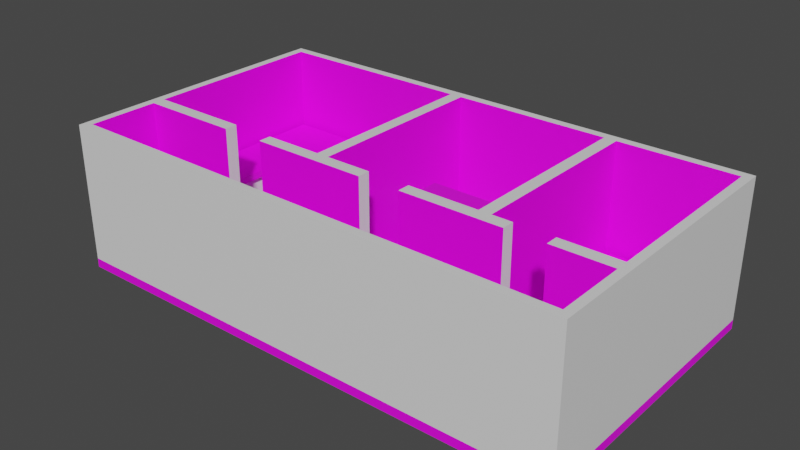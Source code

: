 # Source: apartment.blend  (saved by Blender 4.1.24; exported with 4.5.12 LTS)
import bpy
from mathutils import Matrix  # noqa: F401  (used for matrix-valued properties, if any)

bpy.ops.wm.read_factory_settings(use_empty=True)
scene = bpy.context.scene
scene.name = 'Scene'

# ---- collections
col_collection = bpy.data.collections.new('Collection'); scene.collection.children.link(col_collection)

# ---- images (referenced by path relative to the original .blend; pixels are not part of the script)
import os
ASSET_DIR = os.environ.get("B2B_ASSET_DIR", "")  # directory of the original .blend (textures are referenced by path, not embedded)
HERE = os.path.dirname(os.path.abspath(__file__))  # packed textures are extracted next to this script under _unpacked/

def load_image(name, relpath, width, height, colorspace="sRGB"):
    """Load a texture the original file referenced (path relative to the .blend, or extracted next to this script)."""
    p = next((c for c in (os.path.join(HERE, relpath), os.path.join(ASSET_DIR, relpath)) if relpath and os.path.exists(c)), "")
    if p:
        img = bpy.data.images.load(p, check_existing=True)
        img.name = name
    else:  # same state as the original file: an image datablock whose file is absent (Cycles renders it pink)
        img = bpy.data.images.new(name, width, height)
        img.source = "FILE"
        img.filepath = "//" + (relpath or name)
    img.colorspace_settings.name = colorspace
    return img
img_wallpaper_texture_png = load_image('wallpaper_texture.png', 'wallpaper_texture.png', 1024, 1024, 'sRGB')
img_carpet_texture_jpg = load_image('carpet_texture.JPG', 'carpet_texture.JPG', 1024, 1024, 'sRGB')
img_granite_texture_jpg = load_image('granite_texture.JPG', 'granite_texture.JPG', 1024, 1024, 'sRGB')
img_wood_texture_png = load_image('wood_texture.png', 'wood_texture.png', 1024, 1024, 'sRGB')
img_armoire_texture_png = load_image('armoire_texture.png', 'armoire_texture.png', 1024, 1024, 'sRGB')

# ---- materials (node trees are filled in below, after node groups)
mat_wallpaper = bpy.data.materials.new('Wallpaper')
mat_wallpaper.use_transparent_shadow = False
mat_protectors = bpy.data.materials.new('Protectors')
mat_protectors.use_transparent_shadow = False
mat_floor = bpy.data.materials.new('Floor')
mat_floor.use_transparent_shadow = False
mat_granite = bpy.data.materials.new('Granite')
mat_granite.use_transparent_shadow = False
mat_wood = bpy.data.materials.new('Wood')
mat_wood.use_transparent_shadow = False
mat_armoire = bpy.data.materials.new('Armoire')
mat_armoire.use_transparent_shadow = False

# ---- material node trees
mat_wallpaper.use_nodes = True; mat_wallpaper.node_tree.nodes.clear()
_N = mat_wallpaper.node_tree.nodes; _L = mat_wallpaper.node_tree.links
n0 = _N.new('ShaderNodeBsdfPrincipled'); n0.name = 'Principled BSDF'; n0.location = (10, 300)
n0.distribution = 'GGX'
n0.subsurface_method = 'RANDOM_WALK_SKIN'
n0.inputs[3].default_value = 1.45
n0.inputs[27].default_value = (0.0, 0.0, 0.0, 1.0)
n0.inputs[28].default_value = 1.0
n1 = _N.new('ShaderNodeOutputMaterial'); n1.name = 'Material Output'; n1.location = (300, 300)
n2 = _N.new('ShaderNodeTexImage'); n2.name = 'Image Texture'; n2.location = (-280, 280)
n2.image = img_wallpaper_texture_png
n2.interpolation = 'Closest'
_L.new(n0.outputs[0], n1.inputs[0])
_L.new(n2.outputs[0], n0.inputs[0])
n1.is_active_output = True
mat_protectors.use_nodes = True; mat_protectors.node_tree.nodes.clear()
_N = mat_protectors.node_tree.nodes; _L = mat_protectors.node_tree.links
n0 = _N.new('ShaderNodeBsdfPrincipled'); n0.name = 'Principled BSDF'; n0.location = (10, 300)
n0.distribution = 'GGX'
n0.subsurface_method = 'RANDOM_WALK_SKIN'
n0.inputs[3].default_value = 1.45
n0.inputs[27].default_value = (0.0, 0.0, 0.0, 1.0)
n0.inputs[28].default_value = 1.0
n1 = _N.new('ShaderNodeOutputMaterial'); n1.name = 'Material Output'; n1.location = (300, 300)
_L.new(n0.outputs[0], n1.inputs[0])
n1.is_active_output = True
mat_floor.use_nodes = True; mat_floor.node_tree.nodes.clear()
_N = mat_floor.node_tree.nodes; _L = mat_floor.node_tree.links
n0 = _N.new('ShaderNodeBsdfPrincipled'); n0.name = 'Principled BSDF'; n0.location = (10, 300)
n0.distribution = 'GGX'
n0.subsurface_method = 'RANDOM_WALK_SKIN'
n0.inputs[3].default_value = 1.45
n0.inputs[27].default_value = (0.0, 0.0, 0.0, 1.0)
n0.inputs[28].default_value = 1.0
n1 = _N.new('ShaderNodeOutputMaterial'); n1.name = 'Material Output'; n1.location = (300, 300)
n2 = _N.new('ShaderNodeTexImage'); n2.name = 'Image Texture'; n2.location = (-280, 280)
n2.image = img_carpet_texture_jpg
_L.new(n0.outputs[0], n1.inputs[0])
_L.new(n2.outputs[0], n0.inputs[0])
n1.is_active_output = True
mat_granite.use_nodes = True; mat_granite.node_tree.nodes.clear()
_N = mat_granite.node_tree.nodes; _L = mat_granite.node_tree.links
n0 = _N.new('ShaderNodeBsdfPrincipled'); n0.name = 'Principled BSDF'; n0.location = (10, 300)
n0.distribution = 'GGX'
n0.subsurface_method = 'RANDOM_WALK_SKIN'
n0.inputs[3].default_value = 1.45
n0.inputs[27].default_value = (0.0, 0.0, 0.0, 1.0)
n0.inputs[28].default_value = 1.0
n1 = _N.new('ShaderNodeOutputMaterial'); n1.name = 'Material Output'; n1.location = (300, 300)
n2 = _N.new('ShaderNodeTexImage'); n2.name = 'Image Texture'; n2.location = (-280, 280)
n2.image = img_granite_texture_jpg
_L.new(n0.outputs[0], n1.inputs[0])
_L.new(n2.outputs[0], n0.inputs[0])
n1.is_active_output = True
mat_wood.use_nodes = True; mat_wood.node_tree.nodes.clear()
_N = mat_wood.node_tree.nodes; _L = mat_wood.node_tree.links
n0 = _N.new('ShaderNodeBsdfPrincipled'); n0.name = 'Principled BSDF'; n0.location = (10, 300)
n0.distribution = 'GGX'
n0.subsurface_method = 'RANDOM_WALK_SKIN'
n0.inputs[3].default_value = 1.45
n0.inputs[27].default_value = (0.0, 0.0, 0.0, 1.0)
n0.inputs[28].default_value = 1.0
n1 = _N.new('ShaderNodeOutputMaterial'); n1.name = 'Material Output'; n1.location = (300, 300)
n2 = _N.new('ShaderNodeTexImage'); n2.name = 'Image Texture'; n2.location = (-280, 280)
n2.image = img_wood_texture_png
_L.new(n0.outputs[0], n1.inputs[0])
_L.new(n2.outputs[0], n0.inputs[0])
n1.is_active_output = True
mat_armoire.use_nodes = True; mat_armoire.node_tree.nodes.clear()
_N = mat_armoire.node_tree.nodes; _L = mat_armoire.node_tree.links
n0 = _N.new('ShaderNodeBsdfPrincipled'); n0.name = 'Principled BSDF'; n0.location = (10, 300)
n1 = _N.new('ShaderNodeOutputMaterial'); n1.name = 'Material Output'; n1.location = (300, 300)
n2 = _N.new('ShaderNodeTexImage'); n2.name = 'Image Texture'; n2.location = (-280, 280)
n2.image = img_armoire_texture_png
n2.interpolation = 'Closest'
_L.new(n0.outputs[0], n1.inputs[0])
_L.new(n2.outputs[0], n0.inputs[0])
n1.is_active_output = True

# ---- world
world_world = bpy.data.worlds.new('World'); scene.world = world_world
world_world.use_nodes = True; world_world.node_tree.nodes.clear()
_N = world_world.node_tree.nodes; _L = world_world.node_tree.links
n0 = _N.new('ShaderNodeOutputWorld'); n0.name = 'World Output'; n0.location = (300, 300)
n1 = _N.new('ShaderNodeBackground'); n1.name = 'Background'; n1.location = (10, 300)
n1.inputs[0].default_value = (0.05088, 0.05088, 0.05088, 1.0)
_L.new(n1.outputs[0], n0.inputs[0])
n0.is_active_output = True
world_world.color = (0.05088, 0.05088, 0.05088)
world_world.use_sun_shadow = False
world_world.sun_shadow_jitter_overblur = 0.0

# ---- meshes
me_plane = bpy.data.meshes.new('Plane')
me_plane.from_pydata([(-10.36, -6.645, 0.0), (10.94, -6.645, 0.0), (-10.36, 5.149, 0.0), (10.94, 5.149, 0.0), (-10.36, 5.149, -0.3761), (-10.36, -6.645, -0.3761), (10.94, -6.645, -0.3761), (10.94, 5.149, -0.3761), (-10.02, -6.302, 0.0), (-10.02, 4.805, 0.0), (10.59, 4.805, 0.0), (10.59, -6.302, 0.0), (-10.02, -3.412, 0.0), (10.59, -3.412, 0.0), (10.59, -2.904, 0.0), (-10.02, -2.904, 0.0), (-1.694, -2.904, 0.0), (-1.2, -2.904, 0.0), (-1.694, 4.805, 0.0), (-1.2, 4.805, 0.0), (5.305, -2.904, 0.0), (5.799, -2.904, 0.0), (5.305, 4.805, 0.0), (5.799, 4.805, 0.0), (-5.861, -3.412, 0.0), (-5.861, -2.904, 0.0), (-4.073, -3.412, 0.0), (-4.073, -2.904, 0.0), (0.7039, -3.412, 0.0), (0.7039, -2.904, 0.0), (2.445, -3.412, 0.0), (2.445, -2.904, 0.0), (6.621, -3.412, 0.0), (6.621, -2.904, 0.0), (8.197, -3.412, 0.0), (8.197, -2.904, 0.0), (-10.36, 5.149, 5.675), (-10.36, -6.645, 5.675), (10.94, -6.645, 5.675), (10.94, 5.149, 5.675), (-10.02, -3.412, 5.675), (-10.02, -6.302, 5.675), (10.59, -6.302, 5.675), (-1.694, 4.805, 5.675), (-10.02, 4.805, 5.675), (10.59, -2.904, 5.675), (10.59, 4.805, 5.675), (-10.02, -2.904, 5.675), (10.59, -3.412, 5.675), (-1.694, -2.904, 5.675), (-1.2, -2.904, 5.675), (-1.2, 4.805, 5.675), (5.305, -2.904, 5.675), (5.799, -2.904, 5.675), (5.799, 4.805, 5.675), (5.305, 4.805, 5.675), (-5.861, -2.904, 5.675), (-5.861, -3.412, 5.675), (-4.073, -2.904, 5.675), (-4.073, -3.412, 5.675), (0.7039, -2.904, 5.675), (0.7039, -3.412, 5.675), (2.445, -2.904, 5.675), (2.445, -3.412, 5.675), (6.621, -2.904, 5.675), (6.621, -3.412, 5.675), (8.197, -2.904, 5.675), (8.197, -3.412, 5.675), (-10.02, 4.805, 0.5), (-1.694, 4.805, 0.5), (-10.02, 4.705, 0.0), (-1.694, 4.705, 0.0), (-10.02, 4.705, 0.5), (-1.694, 4.705, 0.5), (-9.917, -2.904, 0.0), (-10.02, -2.904, 0.5), (-9.917, 4.705, 0.0), (-9.917, 4.705, 0.5), (-9.917, -2.904, 0.5), (-4.073, -2.904, 0.5), (-5.861, -2.904, 0.5), (-1.694, -2.904, 0.5), (-4.073, -2.804, 0.5), (-4.073, -2.804, 0.0), (-1.694, -2.804, 0.0), (-1.694, -2.804, 0.5), (-5.861, -2.804, 0.0), (-9.917, -2.804, 0.0), (-9.917, -2.804, 0.5), (-5.861, -2.804, 0.5), (-1.794, 4.705, 0.5), (-1.794, 4.705, 0.0), (-1.794, -2.804, 0.0), (-1.794, -2.804, 0.5), (0.7039, -2.804, 0.0), (-1.2, -2.804, 0.0), (0.7039, -2.904, 0.5), (-1.2, -2.904, 0.5), (0.7039, -2.804, 0.5), (-1.2, -2.804, 0.5), (-1.2, 4.805, 0.5), (-1.1, 4.805, 0.0), (-1.1, -2.804, 0.0), (-1.1, -2.804, 0.5), (-1.1, 4.805, 0.5), (5.305, 4.805, 0.5), (5.305, 4.705, 0.0), (-1.1, 4.705, 0.0), (-1.1, 4.705, 0.5), (5.305, 4.705, 0.5), (5.205, 4.705, 0.0), (5.205, -2.904, 0.0), (5.305, -2.904, 0.5), (5.205, 4.705, 0.5), (5.205, -2.904, 0.5), (5.205, -2.804, 0.0), (2.445, -2.804, 0.0), (2.445, -2.904, 0.5), (5.205, -2.804, 0.5), (2.445, -2.804, 0.5), (5.799, 4.805, 0.5), (5.799, -2.904, 0.5), (5.899, 4.805, 0.0), (5.899, -2.904, 0.0), (5.899, 4.805, 0.5), (5.899, -2.904, 0.5), (6.621, -2.904, 0.5), (6.621, -2.804, 0.0), (5.899, -2.804, 0.0), (5.899, -2.804, 0.5), (6.621, -2.804, 0.5), (8.197, -2.904, 0.5), (10.59, -2.904, 0.5), (8.197, -2.804, 0.0), (10.59, -2.804, 0.0), (8.197, -2.804, 0.5), (10.59, -2.804, 0.5), (10.59, 4.805, 0.5), (10.49, 4.805, 0.0), (10.49, -2.804, 0.0), (10.49, -2.804, 0.5), (10.49, 4.805, 0.5), (10.49, 4.705, 0.0), (5.899, 4.705, 0.5), (5.899, 4.705, 0.0), (10.49, 4.705, 0.5)], [(75, 80)], [(75, 15, 74, 78), (5, 6, 7, 4), (3, 2, 4, 7), (0, 1, 6, 5), (1, 3, 7, 6), (2, 0, 5, 4), (34, 13, 48, 67), (24, 25, 80, 56, 57), (26, 28, 61, 59), (122, 144, 128, 129, 143, 124), (116, 115, 118, 119), (22, 106, 20, 112, 52, 55, 105), (133, 139, 140, 135), (29, 28, 30, 31), (17, 95, 19, 100, 51, 50, 97), (25, 24, 26, 27), (2, 3, 39, 36), (33, 32, 34, 35), (33, 123, 21, 121, 53, 64, 126), (8, 12, 24, 26, 28, 30, 32, 34, 13, 11), (29, 31, 111, 20, 106, 22, 101, 19, 95, 17), (14, 35, 33, 123, 128, 144, 122, 138, 10, 134), (37, 36, 44, 47, 40, 41), (36, 39, 46, 54, 55, 51, 43, 44), (39, 38, 42, 48, 45, 46), (38, 37, 41, 42), (40, 57, 56, 47), (43, 49, 50, 51), (53, 54, 55, 52), (62, 63, 65, 64, 53, 52), (58, 59, 61, 60, 50, 49), (66, 67, 48, 45), (27, 26, 59, 58, 79), (11, 13, 48, 42), (28, 29, 96, 60, 61), (25, 74, 78, 75, 47, 56, 80), (31, 30, 63, 62, 117), (70, 72, 77, 76), (32, 33, 126, 64, 65), (12, 24, 57, 40), (35, 34, 67, 66, 131), (12, 8, 41, 40), (104, 101, 107, 108), (10, 138, 122, 23, 120, 54, 46, 137), (8, 11, 42, 41), (0, 2, 36, 37), (30, 32, 65, 63), (16, 27, 79, 58, 49, 81), (1, 0, 37, 38), (14, 134, 10, 137, 46, 45, 132), (22, 101, 19, 100, 51, 55, 105), (3, 1, 38, 39), (72, 75, 78, 88, 77), (18, 69, 73, 71), (69, 68, 44, 43), (81, 79, 82, 93, 85), (9, 18, 71, 91, 76, 70), (68, 9, 70, 72), (69, 68, 72, 77, 90, 73), (15, 70, 76, 87, 74), (83, 92, 93, 82), (69, 73, 71, 84, 16, 81, 49, 43), (68, 72, 70, 15, 75, 47, 44), (79, 27, 83, 82), (80, 78, 88, 89), (77, 76, 91, 90), (87, 86, 89, 88), (16, 81, 85, 84), (27, 16, 84, 92, 83), (74, 25, 86, 87), (25, 80, 89, 86), (78, 74, 87, 88), (84, 71, 91, 92), (88, 87, 76, 77), (25, 86, 87, 76, 91, 71, 84, 16, 27), (91, 90, 93, 92), (85, 84, 92, 93), (73, 85, 93, 90), (71, 73, 90, 91), (96, 97, 50, 60), (96, 97, 99, 103, 98), (29, 96, 98, 94), (97, 17, 95, 99), (17, 29, 94, 102, 95), (100, 19, 101, 104), (103, 108, 107, 102), (99, 100, 104, 108, 103), (95, 99, 103, 102), (19, 95, 102, 107, 101), (103, 102, 94, 98), (107, 110, 113, 108), (101, 22, 106, 110, 107), (105, 104, 108, 113, 109), (22, 105, 109, 106), (23, 21, 123, 128, 144, 122), (20, 106, 110, 115, 111), (109, 112, 114, 118, 113), (106, 109, 113, 110), (112, 20, 111, 114), (31, 111, 115, 116), (114, 117, 119, 118), (112, 114, 111, 31, 117, 62, 52), (111, 114, 118, 115), (117, 31, 116, 119), (121, 120, 124, 143, 129, 125), (118, 115, 110, 113), (121, 120, 54, 53), (120, 23, 122, 124), (21, 121, 125, 123), (123, 125, 129, 128), (127, 128, 129, 130), (126, 33, 127, 130), (33, 123, 128, 127), (125, 126, 130, 129), (14, 132, 136, 134), (131, 35, 133, 135), (132, 131, 66, 45), (35, 14, 134, 139, 133), (132, 131, 135, 140, 136), (137, 10, 138, 141), (10, 134, 139, 142, 138), (136, 137, 141, 145, 140), (134, 136, 140, 139), (143, 145, 142, 144), (138, 122, 144, 142), (122, 124, 143, 144), (141, 138, 142, 145), (124, 141, 145, 143), (145, 142, 139, 140)])
me_plane.polygons.foreach_set('material_index', [0, 1, 0, 0, 0, 0, 0, 1, 0, 1, 1, 0, 1, 1, 0, 1, 1, 1, 0, 2, 2, 2, 1, 1, 1, 1, 1, 1, 1, 1, 1, 1, 1, 0, 1, 0, 1, 0, 1, 0, 1, 0, 0, 0, 0, 1, 0, 0, 1, 0, 0, 1, 1, 0, 0, 1, 0, 0, 1, 0, 1, 0, 0, 0, 1, 1, 1, 0, 0, 0, 0, 0, 0, 1, 2, 1, 0, 1, 0, 0, 1, 0, 0, 0, 0, 1, 1, 0, 0, 1, 1, 0, 1, 0, 0, 0, 1, 0, 0, 0, 1, 0, 0, 0, 1, 1, 0, 0, 0, 0, 1, 1, 0, 1, 0, 1, 0, 0, 1, 0, 0, 1, 0, 1, 0, 0, 0, 1, 1])
_uv = me_plane.uv_layers.new(name='UVMap')
_uv.uv.foreach_set('vector', [0.01907, 0.7333, 0.01907, 0.7333, 0.01907, 0.7333, 0.01907, 0.7333, 0.0, 0.0, 1.0, 0.0, 1.0, 1.0, 0.0, 1.0, 1.0, 1.0, 0.0, 1.0, 0.0, 1.0, 1.0, 1.0, 0.0, 0.0, 1.0, 0.0, 1.0, 0.0, 0.0, 0.0, 1.0, 0.0, 1.0, 1.0, 1.0, 1.0, 1.0, 0.0, 0.0, 1.0, 0.0, 0.0, 0.0, 0.0, 0.0, 1.0, 6.077, -1.395, 7.748, -1.395, 7.748, 2.563, 6.077, 2.563, 0.1745, 0.5, 0.2124, 0.7333, 0.2124, 0.7333, 0.2124, 0.7333, 0.1745, 0.5, -2.482, -1.395, 0.8502, -1.395, 0.8502, 2.563, -2.482, 2.563, 0.0, 0.0, 0.01049, 0.009513, 0.7983, 0.7238, 0.7983, 0.7238, 0.01049, 0.009513, 0.0, 0.0, 0.0, 0.0, 0.0, 0.0, 0.0, 0.0, 0.0, 0.0, -2.957, -1.218, -2.894, -1.218, 1.919, -1.218, 1.919, -0.902, 1.919, 2.371, -2.957, 2.371, -2.957, -0.902, 0.9191, 0.7333, 0.9784, 0.7333, 0.9784, 0.7333, 0.9191, 0.7333, 0.615, 0.7333, 0.5391, 0.5, 0.6358, 0.5, 0.6951, 0.7333, -0.7052, -0.9369, -0.6518, -0.9369, 3.406, -0.9369, 3.406, -0.6703, 3.406, 2.09, -0.7052, 2.09, -0.7052, -0.6703, 0.2124, 0.7333, 0.1745, 0.5, 0.2738, 0.5, 0.3358, 0.7333, 0.0, 1.0, 1.0, 1.0, 1.0, 1.0, 0.0, 1.0, 0.8466, 0.7333, 0.8187, 0.5, 0.9062, 0.5, 0.9191, 0.7333, 1.361, -1.228, 1.821, -1.228, 1.885, -1.228, 1.885, -0.909, 1.885, 2.392, 1.361, 2.392, 1.361, -0.909, -4.529, -2.43, -4.529, -0.9187, -2.478, -0.9187, -1.596, -0.9187, 0.762, -0.9187, 1.621, -0.9187, 3.682, -0.9187, 4.46, -0.9187, 5.643, -0.9187, 5.643, -2.43, 0.762, -0.6528, 1.621, -0.6528, 2.983, -0.6528, 3.033, -0.6528, 3.033, 3.327, 3.033, 3.379, -0.1284, 3.379, -0.1777, 3.379, -0.1777, -0.6005, -0.1777, -0.6528, 1.852, -1.772, 0.5372, -1.772, -0.3283, -1.772, -0.7244, -1.772, -0.7244, -1.714, -0.7244, 2.655, -0.7244, 2.713, 1.798, 2.713, 1.852, 2.713, 1.852, -1.714, 0.0, 0.0, 0.0, 1.0, 0.01907, 0.9667, 0.01907, 0.7333, 0.01907, 0.5, 0.01907, 0.03335, 0.0, 1.0, 1.0, 1.0, 0.9809, 0.9667, 0.8897, 0.9667, 0.8776, 0.9667, 0.7405, 0.9667, 0.5, 0.9667, 0.01907, 0.9667, 1.0, 1.0, 1.0, 0.0, 0.9809, 0.03335, 0.9809, 0.5, 0.9809, 0.7333, 0.9809, 0.9667, 1.0, 0.0, 0.0, 0.0, 0.01907, 0.03335, 0.9809, 0.03335, 0.01907, 0.5, 0.1745, 0.5, 0.2124, 0.7333, 0.01907, 0.7333, 0.5, 0.9667, 0.5, 0.7333, 0.5274, 0.7333, 0.7405, 0.9667, 0.0, 0.0, 0.0, 0.0, 0.0, 0.0, 0.0, 0.0, 0.6951, 0.7333, 0.6358, 0.5, 0.8187, 0.5, 0.8466, 0.7333, 0.8088, 0.7333, 0.7861, 0.7333, 0.3358, 0.7333, 0.2738, 0.5, 0.5391, 0.5, 0.615, 0.7333, 0.5274, 0.7333, 0.5, 0.7333, 0.9191, 0.7333, 0.9062, 0.5, 0.9809, 0.5, 0.9809, 0.7333, 0.3358, 0.7333, 0.2738, 0.5, 0.2738, 0.5, 0.3358, 0.7333, 0.3358, 0.7333, 4.068, -1.218, 2.24, -1.218, 2.24, 2.371, 4.068, 2.371, 0.5391, 0.5, 0.615, 0.7333, 0.615, 0.7333, 0.615, 0.7333, 0.5391, 0.5, 4.14, -1.123, 6.581, -1.123, 6.581, -0.8225, 6.641, -0.8225, 6.641, 2.292, 4.14, 2.292, 4.14, -0.8225, 0.6951, 0.7333, 0.6358, 0.5, 0.6358, 0.5, 0.6951, 0.7333, 0.6951, 0.7333, 0.01907, 0.9667, 0.01907, 0.9667, 0.01907, 0.9667, 0.01907, 0.9667, 0.8187, 0.5, 0.8466, 0.7333, 0.8466, 0.7333, 0.8466, 0.7333, 0.8187, 0.5, -6.628, -1.395, -3.729, -1.395, -3.729, 2.563, -6.628, 2.563, 0.9191, 0.7333, 0.9062, 0.5, 0.9062, 0.5, 0.9191, 0.7333, 0.9191, 0.7333, -0.9763, -0.9369, -2.518, -0.9369, -2.518, 2.09, -0.9763, 2.09, 0.7405, 0.9667, 0.7405, 0.9667, 0.7405, 0.9667, 0.7405, 0.9667, 6.93, -1.235, 6.867, -1.235, 3.966, -1.235, 3.903, -1.235, 3.903, -0.9189, 3.903, 2.349, 6.93, 2.349, 6.93, -0.9189, 6.641, -1.123, -5.761, -1.123, -5.761, 2.292, 6.641, 2.292, 0.0, 0.0, 0.0, 1.0, 0.0, 1.0, 0.0, 0.0, 2.065, -1.395, 4.977, -1.395, 4.977, 2.563, 2.065, 2.563, 1.633, -1.123, 3.064, -1.123, 3.064, -0.8225, 3.064, 2.292, 1.633, 2.292, 1.633, -0.8225, 1.0, 0.0, 0.0, 0.0, 0.0, 0.0, 1.0, 0.0, 3.016, -1.243, 2.952, -1.243, -1.943, -1.243, -1.943, -0.9217, -1.943, 2.407, 3.016, 2.407, 3.016, -0.9217, 3.591, -1.235, -0.4528, -1.235, -0.516, -1.235, -0.516, -0.9189, -0.516, 2.349, 3.591, 2.349, 3.591, -0.9189, 1.0, 1.0, 1.0, 0.0, 1.0, 0.0, 1.0, 1.0, 0.01907, 0.9667, 0.01907, 0.7333, 0.01907, 0.7333, 0.01881, 0.7237, 0.0, 0.0, 0.5, 0.9667, 0.5, 0.9667, 0.5, 0.9667, 0.5, 0.9667, -0.8281, -0.9189, -6.083, -0.9189, -6.083, 2.349, -0.8281, 2.349, 0.0, 0.0, 0.0, 0.0, 0.0, 0.0, 0.0, 0.0, 0.0, 0.0, 0.01907, 0.9667, 0.5, 0.9667, 0.5, 0.9667, 0.4942, 0.9667, 0.02484, 0.9667, 0.01907, 0.9667, 0.01907, 0.9667, 0.01907, 0.9667, 0.01907, 0.9667, 0.01907, 0.9667, 0.5, 0.9667, 0.01907, 0.9667, 0.01907, 0.9667, 0.02484, 0.9667, 0.4942, 0.9667, 0.5, 0.9667, 0.01907, 0.7333, 0.01907, 0.9636, 0.01907, 0.9636, 0.01907, 0.7364, 0.01907, 0.7333, 0.3358, 0.7333, 0.4931, 0.7333, 0.4931, 0.7333, 0.3358, 0.7333, -2.957, -0.902, -2.894, -0.902, -2.894, -1.218, 1.856, -1.218, 1.919, -1.218, 1.919, -0.902, 1.919, 2.371, -2.957, 2.371, 3.406, -0.6703, 3.353, -0.6703, 3.353, -0.9369, -0.7052, -0.9369, -0.7052, -0.6703, -0.7052, 2.09, 3.406, 2.09, 0.3358, 0.7333, 0.3358, 0.7333, 0.3358, 0.7333, 0.3358, 0.7333, 0.0, 0.0, 0.0, 0.0, 0.0, 0.0, 0.0, 0.0, 0.02484, 0.9667, 0.02484, 0.9667, 0.4942, 0.9667, 0.4942, 0.9667, 0.0, 0.0, 0.0, 0.0, 0.0, 0.0, 0.0, 0.0, 0.5, 0.7333, 0.5, 0.7333, 0.5, 0.7333, 0.5, 0.7333, 0.3358, 0.7333, 0.5, 0.7333, 0.5, 0.7333, 0.4931, 0.7333, 0.3358, 0.7333, 0.02372, 0.7333, 0.2124, 0.7333, 0.2124, 0.7333, 0.02372, 0.7333, 0.2124, 0.7333, 0.2124, 0.7333, 0.0, 0.0, 0.0, 0.0, 0.01907, 0.7333, 0.01907, 0.7333, 0.01907, 0.7333, 0.01907, 0.7333, 0.5, 0.7364, 0.5, 0.9636, 0.5, 0.9636, 0.5, 0.7364, 0.0, 0.0, 0.0, 0.0, 0.0, 0.0, 0.0, 0.0, -2.478, -0.6528, -2.478, -0.6005, -4.48, -0.6005, -4.48, 3.327, -0.471, 3.327, -0.4217, 3.327, -0.4217, -0.6005, -0.4217, -0.6528, -1.596, -0.6528, 0.0, 0.0, 0.0, 0.0, 0.0, 0.0, 0.0, 0.0, 0.5, 0.7333, 0.5, 0.7333, 0.5, 0.7333, 0.5, 0.7333, 0.0, 0.0, 0.0, 0.0, 0.0, 0.0, 0.0, 0.0, 0.5, 0.9667, 0.5, 0.9667, 0.5, 0.9667, 0.5, 0.9667, 0.1897, -0.8225, 1.335, -0.8225, 1.335, 2.292, 0.1897, 2.292, 0.615, 0.7333, 0.5274, 0.7333, 0.5274, 0.7333, 0.532, 0.7333, 0.615, 0.7333, 0.615, 0.7333, 0.615, 0.7333, 0.615, 0.7333, 0.615, 0.7333, 0.5274, 0.7333, 0.5274, 0.7333, 0.5274, 0.7333, 0.5274, 0.7333, 0.5274, 0.7333, 0.615, 0.7333, 0.615, 0.7333, 0.532, 0.7333, 0.5274, 0.7333, 0.7405, 0.9667, 0.7405, 0.9667, 0.7405, 0.9667, 0.7405, 0.9667, 0.0, 0.0, 0.0, 0.0, 0.0, 0.0, 0.0, 0.0, 0.0, 0.0, 0.0, 0.0, 0.0, 0.0, 0.0, 0.0, 0.0, 0.0, 0.5274, 0.7333, 0.5274, 0.7333, 0.5274, 0.7333, 0.5274, 0.7333, 0.7405, 0.9667, 0.5302, 0.7364, 0.5302, 0.7364, 0.7377, 0.9636, 0.7405, 0.9667, 0.0, 0.0, 0.0, 0.0, 0.615, 0.7333, 0.615, 0.7333, 0.0, 0.0, 0.0, 0.0, 0.0, 0.0, 0.0, 0.0, 0.7426, 0.9667, 0.8776, 0.9667, 0.8776, 0.9667, 0.8755, 0.9667, 0.7426, 0.9667, 0.0, 0.0, 0.0, 0.0, 0.0, 0.0, 0.0, 0.0, 0.0, 0.0, 0.8776, 0.9667, 0.8776, 0.9667, 0.8776, 0.9667, 0.8776, 0.9667, 0.0, 0.0, 0.8088, 0.7333, 0.8088, 0.7333, 0.7983, 0.7238, 0.01049, 0.009513, 0.0, 0.0, 0.0, 0.0, 0.8662, 0.9541, 0.8662, 0.9541, 0.01138, 0.01254, 0.0, 0.0, 0.0, 0.0, 0.0, 0.0, 0.0, 0.0, 0.0, 0.0, 0.0, 0.0, 0.8776, 0.9667, 0.8776, 0.9667, 0.8776, 0.9667, 0.8776, 0.9667, 0.0, 0.0, 0.0, 0.0, 0.0, 0.0, 0.0, 0.0, 0.6951, 0.7333, 0.02431, 0.02564, 0.02431, 0.02564, 0.6951, 0.7333, 0.0, 0.0, 0.0, 0.0, 0.0, 0.0, 0.0, 0.0, -2.579, -0.8225, -2.519, -0.8225, -2.519, -1.123, -0.8582, -1.123, -0.8582, -0.8225, -0.8582, 2.292, -2.579, 2.292, 0.0, 0.0, 0.0, 0.0, 0.0, 0.0, 0.0, 0.0, 0.6951, 0.7333, 0.6951, 0.7333, 0.6951, 0.7333, 0.6951, 0.7333, 0.8088, 0.7333, 0.0, 0.0, 0.0, 0.0, 0.01049, 0.009513, 0.7983, 0.7238, 0.8088, 0.7333, 0.0, 0.0, 0.0, 0.0, 0.0, 0.0, 0.0, 0.0, -1.822, -0.9444, 2.749, -0.9444, 2.749, 2.125, -1.822, 2.125, 0.0, 0.0, 0.0, 0.0, 0.0, 0.0, 0.0, 0.0, 0.8088, 0.7333, 0.8088, 0.7333, 0.8088, 0.7333, 0.8088, 0.7333, 0.8088, 0.7333, 0.8088, 0.7333, 0.8088, 0.7333, 0.8088, 0.7333, 0.0, 0.0, 0.0, 0.0, 0.0, 0.0, 0.0, 0.0, 0.8466, 0.7333, 0.8466, 0.7333, 0.8466, 0.7333, 0.8466, 0.7333, 0.8466, 0.7333, 0.8134, 0.7333, 0.8134, 0.7333, 0.8466, 0.7333, 0.0, 0.0, 0.0, 0.0, 0.0, 0.0, 0.0, 0.0, 0.9809, 0.7333, 0.9809, 0.7333, 0.9809, 0.7333, 0.9809, 0.7333, 0.9191, 0.7333, 0.9191, 0.7333, 0.9191, 0.7333, 0.9191, 0.7333, -1.173, -0.909, 0.355, -0.909, 0.355, 2.392, -1.173, 2.392, 0.9191, 0.7333, 0.9809, 0.7333, 0.9809, 0.7333, 0.9784, 0.7333, 0.9191, 0.7333, 0.9809, 0.7333, 0.9191, 0.7333, 0.9191, 0.7333, 0.9784, 0.7333, 0.9809, 0.7333, 0.9809, 0.9667, 0.9809, 0.9667, 0.9809, 0.9667, 0.9809, 0.9667, 0.9809, 0.9667, 0.9809, 0.7364, 0.9809, 0.7364, 0.9809, 0.9636, 0.9809, 0.9667, 0.0, 0.0, 0.0, 0.0, 0.0, 0.0, 0.0, 0.0, 0.0, 0.0, 0.9809, 0.7333, 0.9809, 0.7333, 0.9809, 0.7333, 0.9809, 0.7333, 0.0, 0.0, 0.0, 0.0, 0.0, 0.0, 0.0, 0.0, 0.9605, 0.9465, 0.02046, 0.02016, 0.02046, 0.02016, 0.9605, 0.9465, 0.0, 0.0, 0.0, 0.0, 0.0, 0.0, 0.0, 0.0, 0.9809, 0.9667, 0.9809, 0.9667, 0.9809, 0.9667, 0.9809, 0.9667, 0.0, 0.0, 0.0, 0.0, 0.0, 0.0, 0.0, 0.0, 0.0, 0.0, 0.0, 0.0, 0.0, 0.0, 0.0, 0.0])
me_plane.materials.append(mat_wallpaper)
me_plane.materials.append(mat_protectors)
me_plane.materials.append(mat_floor)
me_plane.update()
me_cube_001 = bpy.data.meshes.new('Cube.001')
me_cube_001.from_pydata([(-1.0, -1.0, -1.0), (-1.0, -1.0, 1.0), (-1.0, 1.0, -1.0), (-1.0, 1.0, 1.0), (1.0, -1.0, -1.0), (1.0, -1.0, 1.0), (1.0, 1.0, -1.0), (1.0, 1.0, 1.0), (-1.0, -3.0, -1.0), (-1.0, -3.0, 1.0), (1.0, -3.0, 1.0), (1.0, -3.0, -1.0), (3.0, 1.0, 1.0), (3.0, 1.0, -1.0), (3.0, -1.0, -1.0), (3.0, -1.0, 1.0), (-1.0, -5.0, -1.0), (-1.0, -5.0, 1.0), (1.0, -5.0, 1.0), (1.0, -5.0, -1.0), (-1.0, -1.0, 1.294), (-1.0, 1.0, 1.294), (1.0, 1.0, 1.294), (1.0, -1.0, 1.294), (1.0, -3.0, 1.294), (-1.0, -3.0, 1.294), (3.0, 1.0, 1.294), (3.0, -1.0, 1.294), (1.0, -5.0, 1.294), (-1.0, -5.0, 1.294), (3.0, -1.2, 1.294), (1.2, -1.0, 1.0), (3.0, -1.2, 1.0), (1.2, -1.0, 1.294), (1.2, -5.0, 1.0), (1.2, -3.0, 1.0), (1.2, -3.0, 1.294), (1.2, -5.0, 1.294), (1.2, -1.2, 1.0), (1.2, -1.2, 1.294)], [], [(0, 1, 3, 2), (2, 3, 7, 6), (5, 4, 14, 15, 31), (23, 24, 36, 39, 33), (2, 6, 4, 0), (12, 7, 22, 26), (11, 10, 18, 19), (4, 5, 10, 11), (1, 0, 8, 9), (0, 4, 11, 8), (13, 12, 15, 14), (4, 6, 13, 14), (1, 9, 25, 20), (6, 7, 12, 13), (19, 18, 17, 16), (8, 11, 19, 16), (9, 8, 16, 17), (3, 1, 20, 21), (23, 20, 25, 24), (22, 21, 20, 23), (22, 23, 33, 27, 26), (24, 25, 29, 28), (17, 18, 28, 29), (9, 17, 29, 25), (34, 35, 36, 37), (28, 18, 34, 37), (7, 3, 21, 22), (15, 12, 26, 27), (35, 38, 39, 36), (5, 23, 33, 31), (39, 38, 32, 30), (10, 5, 31, 38, 35), (24, 28, 37, 36), (31, 15, 32, 38), (18, 10, 35, 34), (10, 24, 36, 35), (15, 27, 30, 32), (33, 31, 38, 39), (27, 33, 39, 30)])
me_cube_001.polygons.foreach_set('material_index', [0, 0, 1, 0, 0, 0, 1, 1, 0, 0, 1, 0, 0, 0, 1, 0, 0, 0, 0, 0, 0, 0, 0, 0, 0, 0, 0, 0, 0, 0, 0, 0, 0, 0, 0, 0, 0, 0, 0])
_uv = me_cube_001.uv_layers.new(name='UVMap')
_uv.uv.foreach_set('vector', [0.375, 0.0, 0.625, 0.0, 0.625, 0.25, 0.375, 0.25, 0.375, 0.25, 0.625, 0.25, 0.625, 0.5, 0.375, 0.5, 0.625, 0.75, 0.375, 0.75, 0.375, 0.75, 0.625, 0.75, 0.625, 0.75, 0.2912, 0.8098, 0.2912, 0.1902, 0.3532, 0.1902, 0.3532, 0.7478, 0.3532, 0.8098, 0.125, 0.5, 0.375, 0.5, 0.375, 0.75, 0.125, 0.75, 0.625, 0.5, 0.625, 0.5, 0.625, 0.5, 0.625, 0.5, 0.375, 0.75, 0.625, 0.75, 0.625, 0.75, 0.375, 0.75, 0.375, 0.75, 0.625, 0.75, 0.625, 0.75, 0.375, 0.75, 0.625, 0.0, 0.375, 0.0, 0.375, 0.0, 0.625, 0.0, 0.125, 0.75, 0.375, 0.75, 0.375, 0.75, 0.125, 0.75, 0.375, 0.5, 0.625, 0.5, 0.625, 0.75, 0.375, 0.75, 0.375, 0.75, 0.375, 0.5, 0.375, 0.5, 0.375, 0.75, 0.625, 0.0, 0.625, 0.0, 0.625, 0.0, 0.625, 0.0, 0.375, 0.5, 0.625, 0.5, 0.625, 0.5, 0.375, 0.5, 0.375, 0.75, 0.625, 0.75, 0.625, 1.0, 0.375, 1.0, 0.125, 0.75, 0.375, 0.75, 0.375, 0.75, 0.125, 0.75, 0.625, 0.0, 0.375, 0.0, 0.375, 0.0, 0.625, 0.0, 0.625, 0.25, 0.625, 0.0, 0.625, 0.0, 0.625, 0.25, 0.2912, 0.8098, -0.3284, 0.8098, -0.3284, 0.1902, 0.2912, 0.1902, 0.2912, 1.429, -0.3284, 1.429, -0.3284, 0.8098, 0.2912, 0.8098, 0.2912, 1.429, 0.2912, 0.8098, 0.3532, 0.8098, 0.9108, 0.8098, 0.9108, 1.429, 0.2912, 0.1902, -0.3284, 0.1902, -0.3284, -0.4294, 0.2912, -0.4294, 0.625, 1.0, 0.625, 0.75, 0.625, 0.75, 0.625, 1.0, 0.625, 0.0, 0.625, 0.0, 0.625, 0.0, 0.625, 0.0, 1.002, -0.4294, 1.002, 0.1902, 0.9108, 0.1902, 0.9108, -0.4294, 0.625, 0.75, 0.625, 0.75, 0.625, 0.75, 0.625, 0.75, 0.625, 0.5, 0.625, 0.25, 0.625, 0.25, 0.625, 0.5, 1.093, -0.3674, 1.093, 0.2522, 1.002, 0.2522, 1.002, -0.3674, 1.002, 0.1902, 1.002, 0.7478, 0.9108, 0.7478, 0.9108, 0.1902, 0.625, 0.75, 0.625, 0.75, 0.625, 0.75, 0.625, 0.75, 1.002, 0.2522, 1.093, 0.2522, 1.093, 0.8098, 1.002, 0.8098, 0.625, 0.75, 0.625, 0.75, 0.625, 0.75, 0.625, 0.75, 0.625, 0.75, 0.2912, 0.1902, 0.2912, -0.4294, 0.3532, -0.4294, 0.3532, 0.1902, 0.625, 0.75, 0.625, 0.75, 0.625, 0.75, 0.625, 0.75, 0.625, 0.75, 0.625, 0.75, 0.625, 0.75, 0.625, 0.75, 0.625, 0.75, 0.625, 0.75, 0.625, 0.75, 0.625, 0.75, 1.093, -0.3674, 1.002, -0.3674, 1.002, -0.4294, 1.093, -0.4294, 0.625, 0.75, 0.625, 0.75, 0.625, 0.75, 0.625, 0.75, 0.9108, 0.8098, 0.3532, 0.8098, 0.3532, 0.7478, 0.9108, 0.7478])
me_cube_001.materials.append(mat_granite)
me_cube_001.materials.append(mat_protectors)
me_cube_001.update()
me_cube_002 = bpy.data.meshes.new('Cube.002')
me_cube_002.from_pydata([(-4.747, -1.973, 1.895), (-4.747, -1.973, 1.734), (-4.747, 1.0, 1.734), (-4.747, 1.0, 1.895), (-2.747, -1.973, 1.734), (-2.747, -1.973, 1.895), (-2.747, 1.0, 1.734), (-2.747, 1.0, 1.895), (-4.637, 0.8898, 1.734), (-2.857, 0.8898, 1.734), (-2.857, -1.863, 1.734), (-4.637, -1.863, 1.734), (-4.637, -1.973, 1.734), (-2.857, -1.973, 1.734), (-2.857, 1.0, 1.734), (-4.637, 1.0, 1.734), (-4.747, 0.8899, 1.734), (-2.747, 0.8899, 1.734), (-4.747, -1.863, 1.734), (-2.747, -1.863, 1.734), (-4.637, 1.0, 0.531), (-4.747, 1.0, 0.531), (-4.747, -1.863, 0.531), (-4.747, -1.973, 0.531), (-2.747, 0.8899, 0.531), (-2.747, 1.0, 0.531), (-2.857, -1.973, 0.531), (-2.747, -1.973, 0.531), (-4.637, -1.973, 0.531), (-4.637, -1.863, 0.531), (-2.857, -1.863, 0.531), (-2.857, 1.0, 0.531), (-2.857, 0.8898, 0.531), (-4.637, 0.8898, 0.531), (-4.747, 0.8899, 0.531), (-2.747, -1.863, 0.531)], [], [(2, 3, 7, 6, 14, 15), (1, 0, 3, 2, 16, 18), (6, 7, 5, 4, 19, 17), (4, 5, 0, 1, 12, 13), (8, 9, 10, 11), (7, 3, 0, 5), (14, 6, 25, 31), (17, 9, 32, 24), (13, 10, 30, 26), (32, 31, 25, 24), (30, 35, 27, 26), (10, 13, 12, 11), (33, 34, 21, 20), (8, 15, 14, 9), (4, 13, 26, 27), (9, 17, 19, 10), (11, 18, 16, 8), (29, 28, 23, 22), (2, 15, 20, 21), (9, 14, 31, 32), (18, 11, 29, 22), (1, 18, 22, 23), (19, 4, 27, 35), (15, 8, 33, 20), (12, 1, 23, 28), (10, 19, 35, 30), (16, 2, 21, 34), (11, 12, 28, 29), (8, 16, 34, 33), (6, 17, 24, 25)])
_uv = me_cube_002.uv_layers.new(name='UVMap')
_uv.uv.foreach_set('vector', [-0.0639, 1.055, -0.1133, 1.055, -0.1133, 0.4419, -0.0639, 0.4419, -0.0639, 0.4757, -0.0639, 1.021, 0.7445, 0.4419, 0.6952, 0.4419, 0.6952, -0.4697, 0.7445, -0.4697, 0.7445, -0.4359, 0.7445, 0.4082, -0.482, 1.354, -0.5314, 1.354, -0.5314, 0.4419, -0.482, 0.4419, -0.482, 0.4757, -0.482, 1.32, 1.163, 0.1436, 1.113, 0.1436, 1.113, -0.4697, 1.163, -0.4697, 1.163, -0.4359, 1.163, 0.1098, 0.04811, 0.4082, -0.4976, 0.4082, -0.4976, -0.4359, 0.04811, -0.4359, 0.6952, 0.4419, 0.08189, 0.4419, 0.08189, -0.4697, 0.6952, -0.4697, -0.0639, 0.4757, -0.0639, 0.4419, 0.3048, 0.4419, 0.3048, 0.4757, 0.3048, 0.4419, 0.3386, 0.4419, 0.3386, 0.8107, 0.3048, 0.8107, 0.3386, 0.4419, 0.3724, 0.4419, 0.3724, 0.8107, 0.3386, 0.8107, 0.6089, 0.5433, 0.5751, 0.5433, 0.5751, 0.5095, 0.6089, 0.5095, 0.6089, 0.5771, 0.5751, 0.5771, 0.5751, 0.5433, 0.6089, 0.5433, -0.4976, -0.4359, -0.4976, -0.4697, 0.04809, -0.4697, 0.04811, -0.4359, 0.6089, 0.4757, 0.6089, 0.5095, 0.5751, 0.5095, 0.5751, 0.4757, 0.04811, 0.4082, 0.04811, 0.4419, -0.4976, 0.4419, -0.4976, 0.4082, 1.163, 0.1436, 1.163, 0.1098, 1.531, 0.1098, 1.531, 0.1436, -0.4976, 0.4082, -0.5314, 0.4082, -0.5314, -0.4359, -0.4976, -0.4359, 0.04811, -0.4359, 0.08189, -0.4359, 0.08189, 0.4082, 0.04811, 0.4082, 0.6089, 0.4757, 0.5751, 0.4757, 0.5751, 0.4419, 0.6089, 0.4419, -0.0639, 1.055, -0.0639, 1.021, 0.3048, 1.021, 0.3048, 1.055, 0.3724, 0.4419, 0.4062, 0.4419, 0.4062, 0.8107, 0.3724, 0.8107, 0.4062, 0.4419, 0.44, 0.4419, 0.44, 0.8107, 0.4062, 0.8107, 0.7445, 0.4419, 0.7445, 0.4082, 1.113, 0.4082, 1.113, 0.4419, -0.482, 0.4757, -0.482, 0.4419, -0.1133, 0.4419, -0.1133, 0.4757, 0.44, 0.4419, 0.4738, 0.4419, 0.4738, 0.8107, 0.44, 0.8107, 1.163, -0.4359, 1.163, -0.4697, 1.531, -0.4697, 1.531, -0.4359, 0.4738, 0.4419, 0.5075, 0.4419, 0.5075, 0.8107, 0.4738, 0.8107, 0.7445, -0.4359, 0.7445, -0.4697, 1.113, -0.4697, 1.113, -0.4359, 0.5075, 0.4419, 0.5413, 0.4419, 0.5413, 0.8107, 0.5075, 0.8107, 0.5413, 0.4419, 0.5751, 0.4419, 0.5751, 0.8107, 0.5413, 0.8107, -0.482, 1.354, -0.482, 1.32, -0.1133, 1.32, -0.1133, 1.354])
me_cube_002.materials.append(mat_wood)
me_cube_002.update()
me_cube_003 = bpy.data.meshes.new('Cube.003')
me_cube_003.from_pydata([(-3.456, 2.433, 0.6558), (-3.25, 3.315, 0.6558), (-3.456, 3.255, 0.6558), (-3.044, 3.343, 0.6558), (-3.456, 2.433, 0.7214), (-3.456, 3.255, 0.7214), (-3.25, 3.315, 0.7214), (-3.044, 3.343, 0.7214), (-3.044, 2.433, 0.7214), (-3.044, 2.433, 0.6558), (-3.457, 3.273, 0.9819), (-3.457, 3.377, 1.798), (-3.457, 3.354, 0.9717), (-3.457, 3.457, 1.788), (-3.376, 3.273, 0.9819), (-3.376, 3.377, 1.798), (-3.376, 3.354, 0.9717), (-3.376, 3.457, 1.788), (-3.376, 3.416, 1.461), (-3.221, 3.469, 1.455), (-3.044, 3.503, 1.45), (-3.376, 3.405, 1.38), (-3.221, 3.459, 1.373), (-3.044, 3.493, 1.369), (-3.376, 3.357, 1.386), (-3.221, 3.41, 1.379), (-3.044, 3.444, 1.375), (-3.376, 3.367, 1.468), (-3.221, 3.421, 1.461), (-3.044, 3.454, 1.457), (-3.376, 3.448, 1.714), (-3.221, 3.501, 1.707), (-3.044, 3.535, 1.703), (-3.376, 3.437, 1.632), (-3.221, 3.491, 1.625), (-3.044, 3.525, 1.621), (-3.376, 3.389, 1.638), (-3.221, 3.442, 1.631), (-3.044, 3.476, 1.627), (-3.376, 3.399, 1.72), (-3.221, 3.453, 1.713), (-3.044, 3.486, 1.709), (-3.221, 3.436, 1.188), (-3.376, 3.382, 1.195), (-3.044, 3.469, 1.184), (-3.376, 3.372, 1.114), (-3.221, 3.425, 1.107), (-3.044, 3.459, 1.102), (-3.376, 3.323, 1.12), (-3.221, 3.377, 1.113), (-3.044, 3.41, 1.109), (-3.376, 3.333, 1.201), (-3.221, 3.387, 1.194), (-3.044, 3.42, 1.19), (-3.457, 3.318, 0.6899), (-3.457, 3.237, 0.7001), (-3.376, 3.318, 0.6899), (-3.376, 3.237, 0.7001), (-3.373, 3.253, -0.00862), (-3.373, 3.253, 0.6581), (-3.373, 3.174, -0.00862), (-3.373, 3.174, 0.6581), (-3.452, 3.253, -0.00862), (-3.452, 3.253, 0.6581), (-3.452, 3.174, -0.00862), (-3.452, 3.174, 0.6581), (-3.373, 3.174, 0.3835), (-3.452, 3.174, 0.3835), (-3.373, 3.174, 0.3037), (-3.452, 3.174, 0.3037), (-3.452, 2.434, -0.00862), (-3.452, 2.434, 0.6581), (-3.452, 2.513, -0.00862), (-3.452, 2.513, 0.6581), (-3.373, 2.434, -0.00862), (-3.373, 2.434, 0.6581), (-3.373, 2.513, -0.00862), (-3.373, 2.513, 0.6581), (-3.452, 2.513, 0.3835), (-3.373, 2.513, 0.3835), (-3.452, 2.513, 0.3037), (-3.373, 2.513, 0.3037), (-3.452, 2.512, 0.3835), (-3.373, 2.512, 0.3835), (-3.373, 2.512, 0.3037), (-3.452, 2.512, 0.3037), (-2.633, 2.433, 0.6558), (-2.838, 3.315, 0.6558), (-2.633, 3.255, 0.6558), (-2.633, 2.433, 0.7214), (-2.633, 3.255, 0.7214), (-2.838, 3.315, 0.7214), (-2.631, 3.273, 0.9819), (-2.631, 3.377, 1.798), (-2.631, 3.354, 0.9717), (-2.631, 3.457, 1.788), (-2.712, 3.273, 0.9819), (-2.712, 3.377, 1.798), (-2.712, 3.354, 0.9717), (-2.712, 3.457, 1.788), (-2.712, 3.416, 1.461), (-2.868, 3.469, 1.455), (-2.712, 3.405, 1.38), (-2.868, 3.459, 1.373), (-2.712, 3.357, 1.386), (-2.868, 3.41, 1.379), (-2.712, 3.367, 1.468), (-2.868, 3.421, 1.461), (-2.712, 3.448, 1.714), (-2.868, 3.501, 1.707), (-2.712, 3.437, 1.632), (-2.868, 3.491, 1.625), (-2.712, 3.389, 1.638), (-2.868, 3.442, 1.631), (-2.712, 3.399, 1.72), (-2.868, 3.453, 1.713), (-2.868, 3.436, 1.188), (-2.712, 3.382, 1.195), (-2.712, 3.372, 1.114), (-2.868, 3.425, 1.107), (-2.712, 3.323, 1.12), (-2.868, 3.377, 1.113), (-2.712, 3.333, 1.201), (-2.868, 3.387, 1.194), (-2.631, 3.318, 0.6899), (-2.631, 3.237, 0.7001), (-2.712, 3.318, 0.6899), (-2.712, 3.237, 0.7001), (-2.715, 3.253, -0.00862), (-2.715, 3.253, 0.6581), (-2.715, 3.174, -0.00862), (-2.715, 3.174, 0.6581), (-2.637, 3.253, -0.00862), (-2.637, 3.253, 0.6581), (-2.637, 3.174, -0.00862), (-2.637, 3.174, 0.6581), (-2.715, 3.174, 0.3835), (-2.637, 3.174, 0.3835), (-2.715, 3.174, 0.3037), (-2.637, 3.174, 0.3037), (-2.637, 2.434, -0.00862), (-2.637, 2.434, 0.6581), (-2.637, 2.513, -0.00862), (-2.637, 2.513, 0.6581), (-2.715, 2.434, -0.00862), (-2.715, 2.434, 0.6581), (-2.715, 2.513, -0.00862), (-2.715, 2.513, 0.6581), (-2.637, 2.513, 0.3835), (-2.715, 2.513, 0.3835), (-2.637, 2.513, 0.3037), (-2.715, 2.513, 0.3037), (-2.637, 2.512, 0.3835), (-2.715, 2.512, 0.3835), (-2.715, 2.512, 0.3037), (-2.637, 2.512, 0.3037)], [], [(4, 8, 7, 6, 5), (0, 2, 1, 3, 9), (1, 2, 5, 6), (2, 0, 4, 5), (3, 1, 6, 7), (0, 9, 8, 4), (10, 11, 13, 12), (12, 13, 17, 30, 33, 18, 21, 43, 45, 16), (16, 45, 48, 51, 43, 21, 18, 33, 30, 17, 15, 14), (14, 15, 11, 10), (10, 12, 54, 55), (17, 13, 11, 15), (28, 19, 18, 27), (20, 19, 28, 29), (25, 28, 27, 24), (26, 29, 28, 25), (21, 18, 19, 22), (20, 23, 22, 19), (22, 25, 24, 21), (23, 26, 25, 22), (40, 31, 30, 39), (32, 31, 40, 41), (37, 40, 39, 36), (38, 41, 40, 37), (33, 30, 31, 34), (32, 35, 34, 31), (34, 37, 36, 33), (35, 38, 37, 34), (52, 42, 43, 51), (44, 42, 52, 53), (49, 52, 51, 48), (50, 53, 52, 49), (45, 43, 42, 46), (44, 47, 46, 42), (46, 49, 48, 45), (47, 50, 49, 46), (43, 51, 48, 45), (54, 56, 57, 55), (14, 10, 55, 57), (16, 14, 57, 56), (12, 16, 56, 54), (58, 59, 61, 66, 68, 60), (60, 68, 69, 64), (64, 69, 67, 65, 63, 62), (62, 63, 59, 58), (60, 64, 62, 58), (65, 61, 59, 63), (67, 66, 61, 65), (67, 69, 80, 78), (70, 71, 73, 78, 82, 85, 80, 72), (72, 80, 81, 76), (76, 81, 84, 83, 79, 77, 75, 74), (74, 75, 71, 70), (72, 76, 74, 70), (77, 73, 71, 75), (81, 80, 78, 79), (85, 84, 83, 82), (66, 67, 78, 79), (69, 68, 81, 80), (68, 66, 79, 81), (79, 78, 82, 83), (80, 81, 84, 85), (80, 85, 82, 78), (79, 83, 84, 81), (89, 90, 91, 7, 8), (86, 9, 3, 87, 88), (87, 91, 90, 88), (88, 90, 89, 86), (3, 7, 91, 87), (86, 89, 8, 9), (92, 94, 95, 93), (94, 98, 118, 117, 102, 100, 110, 108, 99, 95), (98, 96, 97, 99, 108, 110, 100, 102, 117, 122, 120, 118), (96, 92, 93, 97), (92, 125, 124, 94), (99, 97, 93, 95), (107, 106, 100, 101), (20, 29, 107, 101), (105, 104, 106, 107), (26, 105, 107, 29), (102, 103, 101, 100), (20, 101, 103, 23), (103, 102, 104, 105), (23, 103, 105, 26), (115, 114, 108, 109), (32, 41, 115, 109), (113, 112, 114, 115), (38, 113, 115, 41), (110, 111, 109, 108), (32, 109, 111, 35), (111, 110, 112, 113), (35, 111, 113, 38), (123, 122, 117, 116), (44, 53, 123, 116), (121, 120, 122, 123), (50, 121, 123, 53), (118, 119, 116, 117), (44, 116, 119, 47), (119, 118, 120, 121), (47, 119, 121, 50), (117, 118, 120, 122), (124, 125, 127, 126), (96, 127, 125, 92), (98, 126, 127, 96), (94, 124, 126, 98), (128, 130, 138, 136, 131, 129), (130, 134, 139, 138), (134, 132, 133, 135, 137, 139), (132, 128, 129, 133), (130, 128, 132, 134), (135, 133, 129, 131), (137, 135, 131, 136), (137, 148, 150, 139), (140, 142, 150, 155, 152, 148, 143, 141), (142, 146, 151, 150), (146, 144, 145, 147, 149, 153, 154, 151), (144, 140, 141, 145), (142, 140, 144, 146), (147, 145, 141, 143), (151, 149, 148, 150), (155, 152, 153, 154), (136, 149, 148, 137), (139, 150, 151, 138), (138, 151, 149, 136), (149, 153, 152, 148), (150, 155, 154, 151), (150, 148, 152, 155), (149, 151, 154, 153)])
_uv = me_cube_003.uv_layers.new(name='UVMap')
_uv.uv.foreach_set('vector', [0.367, 0.3226, 0.6418, 0.3226, 0.6418, 0.9289, 0.5044, 0.9106, 0.367, 0.8708, 0.1484, 0.3226, 0.1484, 0.8708, 0.01098, 0.9106, -0.1264, 0.9289, -0.1264, 0.3226, 0.1533, 0.4609, 0.1503, 0.3235, 0.1939, 0.3235, 0.197, 0.4609, 0.2422, 0.3235, 0.2422, 0.8732, 0.1984, 0.8732, 0.1984, 0.3235, 0.1547, 0.5984, 0.1533, 0.4609, 0.197, 0.4609, 0.1984, 0.5984, 0.3296, 0.3235, 0.3296, 0.5984, 0.286, 0.5984, 0.286, 0.3235, 0.2044, 0.1338, 0.2044, -0.4159, 0.2586, -0.4159, 0.2586, 0.1338, -0.4013, 0.1331, -0.4013, -0.4159, -0.3471, -0.4159, -0.3471, -0.3658, -0.3471, -0.311, -0.3471, -0.1962, -0.3471, -0.1414, -0.3471, -0.0171, -0.3471, 0.03771, -0.3471, 0.1331, 0.2586, 0.1338, 0.2586, 0.03826, 0.2913, 0.03826, 0.2913, -0.01662, 0.2586, -0.01662, 0.2586, -0.1411, 0.2586, -0.196, 0.2586, -0.3109, 0.2586, -0.3658, 0.2586, -0.4159, 0.3128, -0.4159, 0.3128, 0.1338, 0.367, 0.1331, 0.367, -0.4159, 0.4211, -0.4159, 0.4211, 0.1331, 0.2044, 0.1338, 0.2586, 0.1338, 0.2586, 0.3235, 0.2044, 0.3235, 0.634, 0.1307, 0.634, 0.1849, 0.5799, 0.1849, 0.5799, 0.1307, 0.2776, 1.213, 0.3102, 1.213, 0.2742, 1.316, 0.2415, 1.316, 0.3328, 1.095, 0.3102, 1.213, 0.2776, 1.213, 0.3001, 1.095, -0.177, 1.033, -0.2318, 1.033, -0.2336, 0.9289, -0.1788, 0.9289, -0.1759, 1.15, -0.2307, 1.15, -0.2318, 1.033, -0.177, 1.033, -0.3471, -0.1414, -0.3471, -0.1962, -0.2433, -0.1945, -0.2433, -0.1396, -0.1255, -0.1933, -0.1255, -0.1385, -0.2433, -0.1396, -0.2433, -0.1945, 0.219, 0.977, 0.1863, 0.977, 0.1503, 0.8732, 0.1829, 0.8732, 0.2415, 1.095, 0.2088, 1.095, 0.1863, 0.977, 0.219, 0.977, 0.403, 1.268, 0.4357, 1.268, 0.3996, 1.372, 0.367, 1.372, 0.4582, 1.15, 0.4357, 1.268, 0.403, 1.268, 0.4255, 1.15, -0.2924, 1.033, -0.3472, 1.033, -0.349, 0.9289, -0.2942, 0.9289, -0.2913, 1.15, -0.3461, 1.15, -0.3472, 1.033, -0.2924, 1.033, -0.3471, -0.311, -0.3471, -0.3658, -0.2433, -0.3641, -0.2433, -0.3093, -0.1255, -0.363, -0.1255, -0.3081, -0.2433, -0.3093, -0.2433, -0.3641, 0.5269, 1.033, 0.4943, 1.033, 0.4582, 0.9289, 0.4909, 0.9289, 0.5495, 1.15, 0.5168, 1.15, 0.4943, 1.033, 0.5269, 1.033, 0.5855, 1.268, 0.6182, 1.268, 0.5821, 1.372, 0.5495, 1.372, 0.6407, 1.15, 0.6182, 1.268, 0.5855, 1.268, 0.608, 1.15, -0.2347, 1.033, -0.2895, 1.033, -0.2913, 0.9289, -0.2365, 0.9289, -0.2336, 1.15, -0.2884, 1.15, -0.2895, 1.033, -0.2347, 1.033, -0.3471, 0.03771, -0.3471, -0.0171, -0.2433, -0.01533, -0.2433, 0.03948, -0.1255, -0.01422, -0.1255, 0.04059, -0.2433, 0.03948, -0.2433, -0.01533, 0.7094, 1.033, 0.6768, 1.033, 0.6407, 0.9289, 0.6734, 0.9289, 0.7319, 1.15, 0.6993, 1.15, 0.6768, 1.033, 0.7094, 1.033, 0.2586, -0.01662, 0.2913, -0.01662, 0.2913, 0.03826, 0.2586, 0.03826, 0.634, 0.2391, 0.634, 0.2933, 0.5799, 0.2933, 0.5799, 0.2391, 0.367, 0.1331, 0.4211, 0.1331, 0.4211, 0.3226, 0.367, 0.3226, 0.2586, 0.1338, 0.3128, 0.1338, 0.3128, 0.3235, 0.2586, 0.3235, -0.4013, 0.1331, -0.3471, 0.1331, -0.3471, 0.3226, -0.4013, 0.3226, 0.9207, 0.1307, 0.4753, 0.1307, 0.4753, 0.07844, 0.6587, 0.07844, 0.712, 0.07844, 0.9207, 0.07844, 0.03329, 1.398, 0.03329, 1.19, 0.08558, 1.19, 0.08558, 1.398, 1.362, 0.3749, 1.153, 0.3749, 1.1, 0.3749, 0.9166, 0.3749, 0.9166, 0.3226, 1.362, 0.3226, 0.8365, 1.373, 0.8365, 0.9289, 0.8888, 0.9289, 0.8888, 1.373, 0.6863, 0.2372, 0.6863, 0.1849, 0.7384, 0.1849, 0.7384, 0.2372, 0.7384, 0.2372, 0.7384, 0.1849, 0.7906, 0.1849, 0.7906, 0.2372, 0.5276, 0.3136, 0.4753, 0.3136, 0.4753, 0.1307, 0.5276, 0.1307, 1.1, 0.3749, 1.153, 0.3749, 1.153, 0.817, 1.1, 0.817, 1.362, 0.8693, 0.9166, 0.8693, 0.9166, 0.817, 1.1, 0.817, 1.1, 0.8174, 1.153, 0.8174, 1.153, 0.817, 1.362, 0.817, 0.03329, 1.19, 0.03329, 0.982, 0.08558, 0.982, 0.08558, 1.19, 0.9207, -0.3636, 0.7121, -0.3636, 0.712, -0.3641, 0.6587, -0.3641, 0.6587, -0.3636, 0.4753, -0.3636, 0.4753, -0.4159, 0.9207, -0.4159, 0.7319, 1.373, 0.7319, 0.9289, 0.7842, 0.9289, 0.7842, 1.373, 0.7906, 0.2401, 0.7906, 0.2924, 0.7384, 0.2924, 0.7384, 0.2401, 0.7384, 0.2401, 0.7384, 0.2924, 0.6863, 0.2924, 0.6863, 0.2401, 0.08558, 0.982, 0.03329, 0.982, 0.03329, 0.9289, 0.08558, 0.9289, 0.6863, 0.2381, 0.634, 0.238, 0.634, 0.1849, 0.6863, 0.1849, -0.019, 1.37, -0.07129, 1.37, -0.07129, 0.9293, -0.019, 0.9293, -0.1236, 1.37, -0.1759, 1.37, -0.1759, 0.9293, -0.1236, 0.9293, 0.712, 0.07844, 0.6587, 0.07844, 0.6587, -0.3636, 0.7121, -0.3636, -0.019, 0.9293, -0.07129, 0.9293, -0.07129, 0.9289, -0.019, 0.9289, -0.1236, 0.9293, -0.1759, 0.9293, -0.1759, 0.9289, -0.1236, 0.9289, 1.153, 0.817, 1.153, 0.8174, 1.1, 0.8174, 1.1, 0.817, 0.6587, -0.3636, 0.6587, -0.3641, 0.712, -0.3641, 0.7121, -0.3636, 0.9166, 0.3226, 0.9166, 0.8708, 0.7792, 0.9106, 0.6418, 0.9289, 0.6418, 0.3226, -0.4013, 0.3226, -0.1264, 0.3226, -0.1264, 0.9289, -0.2639, 0.9106, -0.4013, 0.8708, 0.1533, 0.7358, 0.197, 0.7358, 0.1939, 0.8732, 0.1503, 0.8732, 0.286, 0.8732, 0.2422, 0.8732, 0.2422, 0.3235, 0.286, 0.3235, 0.1547, 0.5984, 0.1984, 0.5984, 0.197, 0.7358, 0.1533, 0.7358, 0.3296, 0.8732, 0.286, 0.8732, 0.286, 0.5984, 0.3296, 0.5984, 0.367, 0.1338, 0.3128, 0.1338, 0.3128, -0.4159, 0.367, -0.4159, 0.1503, 0.1331, 0.09609, 0.1331, 0.09609, 0.03771, 0.09609, -0.0171, 0.09609, -0.1414, 0.09609, -0.1962, 0.09609, -0.311, 0.09609, -0.3658, 0.09609, -0.4159, 0.1503, -0.4159, 0.2044, 0.1338, 0.1503, 0.1338, 0.1503, -0.4159, 0.2044, -0.4159, 0.2044, -0.3658, 0.2044, -0.3109, 0.2044, -0.196, 0.2044, -0.1411, 0.2044, -0.01662, 0.1717, -0.01662, 0.1717, 0.03826, 0.2044, 0.03826, 0.4753, 0.1331, 0.4211, 0.1331, 0.4211, -0.4159, 0.4753, -0.4159, 0.367, 0.1338, 0.367, 0.3235, 0.3128, 0.3235, 0.3128, 0.1338, 0.6881, 0.1849, 0.634, 0.1849, 0.634, 0.1307, 0.6881, 0.1307, 0.2776, 0.977, 0.2415, 0.8732, 0.2742, 0.8732, 0.3102, 0.977, 0.3328, 1.095, 0.3001, 1.095, 0.2776, 0.977, 0.3102, 0.977, -0.177, 1.268, -0.1788, 1.372, -0.2336, 1.372, -0.2318, 1.268, -0.1759, 1.15, -0.177, 1.268, -0.2318, 1.268, -0.2307, 1.15, 0.09609, -0.1414, -0.007697, -0.1396, -0.007697, -0.1945, 0.09609, -0.1962, -0.1255, -0.1933, -0.007697, -0.1945, -0.007697, -0.1396, -0.1255, -0.1385, 0.219, 1.213, 0.1829, 1.316, 0.1503, 1.316, 0.1863, 1.213, 0.2415, 1.095, 0.219, 1.213, 0.1863, 1.213, 0.2088, 1.095, 0.403, 1.033, 0.367, 0.9289, 0.3996, 0.9289, 0.4357, 1.033, 0.4582, 1.15, 0.4255, 1.15, 0.403, 1.033, 0.4357, 1.033, -0.2924, 1.268, -0.2942, 1.372, -0.349, 1.372, -0.3472, 1.268, -0.2913, 1.15, -0.2924, 1.268, -0.3472, 1.268, -0.3461, 1.15, 0.09609, -0.311, -0.007697, -0.3093, -0.007697, -0.3641, 0.09609, -0.3658, -0.1255, -0.363, -0.007697, -0.3641, -0.007697, -0.3093, -0.1255, -0.3081, 0.5269, 1.268, 0.4909, 1.372, 0.4582, 1.372, 0.4943, 1.268, 0.5495, 1.15, 0.5269, 1.268, 0.4943, 1.268, 0.5168, 1.15, 0.5855, 1.033, 0.5495, 0.9289, 0.5821, 0.9289, 0.6182, 1.033, 0.6407, 1.15, 0.608, 1.15, 0.5855, 1.033, 0.6182, 1.033, -0.2347, 1.268, -0.2365, 1.372, -0.2913, 1.372, -0.2895, 1.268, -0.2336, 1.15, -0.2347, 1.268, -0.2895, 1.268, -0.2884, 1.15, 0.09609, 0.03771, -0.007697, 0.03948, -0.007697, -0.01533, 0.09609, -0.0171, -0.1255, -0.01422, -0.007697, -0.01533, -0.007697, 0.03948, -0.1255, 0.04059, 0.7094, 1.268, 0.6734, 1.372, 0.6407, 1.372, 0.6768, 1.268, 0.7319, 1.15, 0.7094, 1.268, 0.6768, 1.268, 0.6993, 1.15, 0.2044, -0.01662, 0.2044, 0.03826, 0.1717, 0.03826, 0.1717, -0.01662, 0.634, 0.2391, 0.5799, 0.2391, 0.5799, 0.1849, 0.634, 0.1849, 0.4753, 0.1331, 0.4753, 0.3226, 0.4211, 0.3226, 0.4211, 0.1331, 0.2044, 0.1338, 0.2044, 0.3235, 0.1503, 0.3235, 0.1503, 0.1338, 0.1503, 0.1331, 0.1503, 0.3226, 0.09609, 0.3226, 0.09609, 0.1331, 1.366, -0.4159, 1.366, -0.3636, 1.157, -0.3636, 1.104, -0.3636, 0.9207, -0.3636, 0.9207, -0.4159, 0.1379, 1.398, 0.08558, 1.398, 0.08558, 1.19, 0.1379, 1.19, 1.362, 1.364, 1.362, 1.416, 0.9166, 1.416, 0.9166, 1.364, 1.1, 1.364, 1.153, 1.364, -0.349, 1.373, -0.4013, 1.373, -0.4013, 0.9289, -0.349, 0.9289, 0.6881, 0.1307, 0.7402, 0.1307, 0.7402, 0.183, 0.6881, 0.183, 0.7402, 0.1307, 0.7924, 0.1307, 0.7924, 0.183, 0.7402, 0.183, 0.5276, 0.3136, 0.5276, 0.1307, 0.5799, 0.1307, 0.5799, 0.3136, 1.1, 1.364, 1.1, 0.9216, 1.153, 0.9216, 1.153, 1.364, 1.362, 0.8693, 1.362, 0.9216, 1.153, 0.9216, 1.153, 0.9211, 1.1, 0.9211, 1.1, 0.9216, 0.9166, 0.9216, 0.9166, 0.8693, 0.1379, 1.19, 0.08558, 1.19, 0.08558, 0.982, 0.1379, 0.982, 1.366, 0.07844, 1.366, 0.1307, 0.9207, 0.1307, 0.9207, 0.07844, 1.104, 0.07844, 1.104, 0.07889, 1.157, 0.07889, 1.157, 0.07844, 0.8365, 1.373, 0.7842, 1.373, 0.7842, 0.9289, 0.8365, 0.9289, 0.8427, 0.2372, 0.7906, 0.2372, 0.7906, 0.1849, 0.8427, 0.1849, 0.8427, 0.2924, 0.7906, 0.2924, 0.7906, 0.2401, 0.8427, 0.2401, 0.08558, 0.982, 0.08558, 0.9289, 0.1379, 0.9289, 0.1379, 0.982, 0.634, 0.2933, 0.634, 0.2401, 0.6863, 0.2401, 0.6863, 0.2932, -0.019, 1.37, -0.019, 0.9293, 0.03329, 0.9293, 0.03329, 1.37, -0.1236, 1.37, -0.1236, 0.9293, -0.07129, 0.9293, -0.07129, 1.37, 1.157, -0.3636, 1.157, 0.07844, 1.104, 0.07844, 1.104, -0.3636, -0.019, 0.9293, -0.019, 0.9289, 0.03329, 0.9289, 0.03329, 0.9293, -0.1236, 0.9293, -0.1236, 0.9289, -0.07129, 0.9289, -0.07129, 0.9293, 1.153, 0.9216, 1.1, 0.9216, 1.1, 0.9211, 1.153, 0.9211, 1.104, 0.07844, 1.157, 0.07844, 1.157, 0.07889, 1.104, 0.07889])
me_cube_003.materials.append(mat_wood)
me_cube_003.update()
me_cube_004 = bpy.data.meshes.new('Cube.004')
me_cube_004.from_pydata([(-3.456, 2.433, 0.6558), (-3.25, 3.315, 0.6558), (-3.456, 3.255, 0.6558), (-3.044, 3.343, 0.6558), (-3.456, 2.433, 0.7214), (-3.456, 3.255, 0.7214), (-3.25, 3.315, 0.7214), (-3.044, 3.343, 0.7214), (-3.044, 2.433, 0.7214), (-3.044, 2.433, 0.6558), (-3.457, 3.273, 0.9819), (-3.457, 3.377, 1.798), (-3.457, 3.354, 0.9717), (-3.457, 3.457, 1.788), (-3.376, 3.273, 0.9819), (-3.376, 3.377, 1.798), (-3.376, 3.354, 0.9717), (-3.376, 3.457, 1.788), (-3.376, 3.416, 1.461), (-3.221, 3.469, 1.455), (-3.044, 3.503, 1.45), (-3.376, 3.405, 1.38), (-3.221, 3.459, 1.373), (-3.044, 3.493, 1.369), (-3.376, 3.357, 1.386), (-3.221, 3.41, 1.379), (-3.044, 3.444, 1.375), (-3.376, 3.367, 1.468), (-3.221, 3.421, 1.461), (-3.044, 3.454, 1.457), (-3.376, 3.448, 1.714), (-3.221, 3.501, 1.707), (-3.044, 3.535, 1.703), (-3.376, 3.437, 1.632), (-3.221, 3.491, 1.625), (-3.044, 3.525, 1.621), (-3.376, 3.389, 1.638), (-3.221, 3.442, 1.631), (-3.044, 3.476, 1.627), (-3.376, 3.399, 1.72), (-3.221, 3.453, 1.713), (-3.044, 3.486, 1.709), (-3.221, 3.436, 1.188), (-3.376, 3.382, 1.195), (-3.044, 3.469, 1.184), (-3.376, 3.372, 1.114), (-3.221, 3.425, 1.107), (-3.044, 3.459, 1.102), (-3.376, 3.323, 1.12), (-3.221, 3.377, 1.113), (-3.044, 3.41, 1.109), (-3.376, 3.333, 1.201), (-3.221, 3.387, 1.194), (-3.044, 3.42, 1.19), (-3.457, 3.318, 0.6899), (-3.457, 3.237, 0.7001), (-3.376, 3.318, 0.6899), (-3.376, 3.237, 0.7001), (-3.373, 3.253, -0.00862), (-3.373, 3.253, 0.6581), (-3.373, 3.174, -0.00862), (-3.373, 3.174, 0.6581), (-3.452, 3.253, -0.00862), (-3.452, 3.253, 0.6581), (-3.452, 3.174, -0.00862), (-3.452, 3.174, 0.6581), (-3.373, 3.174, 0.3835), (-3.452, 3.174, 0.3835), (-3.373, 3.174, 0.3037), (-3.452, 3.174, 0.3037), (-3.452, 2.434, -0.00862), (-3.452, 2.434, 0.6581), (-3.452, 2.513, -0.00862), (-3.452, 2.513, 0.6581), (-3.373, 2.434, -0.00862), (-3.373, 2.434, 0.6581), (-3.373, 2.513, -0.00862), (-3.373, 2.513, 0.6581), (-3.452, 2.513, 0.3835), (-3.373, 2.513, 0.3835), (-3.452, 2.513, 0.3037), (-3.373, 2.513, 0.3037), (-3.452, 2.512, 0.3835), (-3.373, 2.512, 0.3835), (-3.373, 2.512, 0.3037), (-3.452, 2.512, 0.3037), (-2.633, 2.433, 0.6558), (-2.838, 3.315, 0.6558), (-2.633, 3.255, 0.6558), (-2.633, 2.433, 0.7214), (-2.633, 3.255, 0.7214), (-2.838, 3.315, 0.7214), (-2.631, 3.273, 0.9819), (-2.631, 3.377, 1.798), (-2.631, 3.354, 0.9717), (-2.631, 3.457, 1.788), (-2.712, 3.273, 0.9819), (-2.712, 3.377, 1.798), (-2.712, 3.354, 0.9717), (-2.712, 3.457, 1.788), (-2.712, 3.416, 1.461), (-2.868, 3.469, 1.455), (-2.712, 3.405, 1.38), (-2.868, 3.459, 1.373), (-2.712, 3.357, 1.386), (-2.868, 3.41, 1.379), (-2.712, 3.367, 1.468), (-2.868, 3.421, 1.461), (-2.712, 3.448, 1.714), (-2.868, 3.501, 1.707), (-2.712, 3.437, 1.632), (-2.868, 3.491, 1.625), (-2.712, 3.389, 1.638), (-2.868, 3.442, 1.631), (-2.712, 3.399, 1.72), (-2.868, 3.453, 1.713), (-2.868, 3.436, 1.188), (-2.712, 3.382, 1.195), (-2.712, 3.372, 1.114), (-2.868, 3.425, 1.107), (-2.712, 3.323, 1.12), (-2.868, 3.377, 1.113), (-2.712, 3.333, 1.201), (-2.868, 3.387, 1.194), (-2.631, 3.318, 0.6899), (-2.631, 3.237, 0.7001), (-2.712, 3.318, 0.6899), (-2.712, 3.237, 0.7001), (-2.715, 3.253, -0.00862), (-2.715, 3.253, 0.6581), (-2.715, 3.174, -0.00862), (-2.715, 3.174, 0.6581), (-2.637, 3.253, -0.00862), (-2.637, 3.253, 0.6581), (-2.637, 3.174, -0.00862), (-2.637, 3.174, 0.6581), (-2.715, 3.174, 0.3835), (-2.637, 3.174, 0.3835), (-2.715, 3.174, 0.3037), (-2.637, 3.174, 0.3037), (-2.637, 2.434, -0.00862), (-2.637, 2.434, 0.6581), (-2.637, 2.513, -0.00862), (-2.637, 2.513, 0.6581), (-2.715, 2.434, -0.00862), (-2.715, 2.434, 0.6581), (-2.715, 2.513, -0.00862), (-2.715, 2.513, 0.6581), (-2.637, 2.513, 0.3835), (-2.715, 2.513, 0.3835), (-2.637, 2.513, 0.3037), (-2.715, 2.513, 0.3037), (-2.637, 2.512, 0.3835), (-2.715, 2.512, 0.3835), (-2.715, 2.512, 0.3037), (-2.637, 2.512, 0.3037)], [], [(4, 8, 7, 6, 5), (0, 2, 1, 3, 9), (1, 2, 5, 6), (2, 0, 4, 5), (3, 1, 6, 7), (0, 9, 8, 4), (10, 11, 13, 12), (12, 13, 17, 30, 33, 18, 21, 43, 45, 16), (16, 45, 48, 51, 43, 21, 18, 33, 30, 17, 15, 14), (14, 15, 11, 10), (10, 12, 54, 55), (17, 13, 11, 15), (28, 19, 18, 27), (20, 19, 28, 29), (25, 28, 27, 24), (26, 29, 28, 25), (21, 18, 19, 22), (20, 23, 22, 19), (22, 25, 24, 21), (23, 26, 25, 22), (40, 31, 30, 39), (32, 31, 40, 41), (37, 40, 39, 36), (38, 41, 40, 37), (33, 30, 31, 34), (32, 35, 34, 31), (34, 37, 36, 33), (35, 38, 37, 34), (52, 42, 43, 51), (44, 42, 52, 53), (49, 52, 51, 48), (50, 53, 52, 49), (45, 43, 42, 46), (44, 47, 46, 42), (46, 49, 48, 45), (47, 50, 49, 46), (43, 51, 48, 45), (54, 56, 57, 55), (14, 10, 55, 57), (16, 14, 57, 56), (12, 16, 56, 54), (58, 59, 61, 66, 68, 60), (60, 68, 69, 64), (64, 69, 67, 65, 63, 62), (62, 63, 59, 58), (60, 64, 62, 58), (65, 61, 59, 63), (67, 66, 61, 65), (67, 69, 80, 78), (70, 71, 73, 78, 82, 85, 80, 72), (72, 80, 81, 76), (76, 81, 84, 83, 79, 77, 75, 74), (74, 75, 71, 70), (72, 76, 74, 70), (77, 73, 71, 75), (81, 80, 78, 79), (85, 84, 83, 82), (66, 67, 78, 79), (69, 68, 81, 80), (68, 66, 79, 81), (79, 78, 82, 83), (80, 81, 84, 85), (80, 85, 82, 78), (79, 83, 84, 81), (89, 90, 91, 7, 8), (86, 9, 3, 87, 88), (87, 91, 90, 88), (88, 90, 89, 86), (3, 7, 91, 87), (86, 89, 8, 9), (92, 94, 95, 93), (94, 98, 118, 117, 102, 100, 110, 108, 99, 95), (98, 96, 97, 99, 108, 110, 100, 102, 117, 122, 120, 118), (96, 92, 93, 97), (92, 125, 124, 94), (99, 97, 93, 95), (107, 106, 100, 101), (20, 29, 107, 101), (105, 104, 106, 107), (26, 105, 107, 29), (102, 103, 101, 100), (20, 101, 103, 23), (103, 102, 104, 105), (23, 103, 105, 26), (115, 114, 108, 109), (32, 41, 115, 109), (113, 112, 114, 115), (38, 113, 115, 41), (110, 111, 109, 108), (32, 109, 111, 35), (111, 110, 112, 113), (35, 111, 113, 38), (123, 122, 117, 116), (44, 53, 123, 116), (121, 120, 122, 123), (50, 121, 123, 53), (118, 119, 116, 117), (44, 116, 119, 47), (119, 118, 120, 121), (47, 119, 121, 50), (117, 118, 120, 122), (124, 125, 127, 126), (96, 127, 125, 92), (98, 126, 127, 96), (94, 124, 126, 98), (128, 130, 138, 136, 131, 129), (130, 134, 139, 138), (134, 132, 133, 135, 137, 139), (132, 128, 129, 133), (130, 128, 132, 134), (135, 133, 129, 131), (137, 135, 131, 136), (137, 148, 150, 139), (140, 142, 150, 155, 152, 148, 143, 141), (142, 146, 151, 150), (146, 144, 145, 147, 149, 153, 154, 151), (144, 140, 141, 145), (142, 140, 144, 146), (147, 145, 141, 143), (151, 149, 148, 150), (155, 152, 153, 154), (136, 149, 148, 137), (139, 150, 151, 138), (138, 151, 149, 136), (149, 153, 152, 148), (150, 155, 154, 151), (150, 148, 152, 155), (149, 151, 154, 153)])
_uv = me_cube_004.uv_layers.new(name='UVMap')
_uv.uv.foreach_set('vector', [0.367, 0.3226, 0.6418, 0.3226, 0.6418, 0.9289, 0.5044, 0.9106, 0.367, 0.8708, 0.1484, 0.3226, 0.1484, 0.8708, 0.01098, 0.9106, -0.1264, 0.9289, -0.1264, 0.3226, 0.1533, 0.4609, 0.1503, 0.3235, 0.1939, 0.3235, 0.197, 0.4609, 0.2422, 0.3235, 0.2422, 0.8732, 0.1984, 0.8732, 0.1984, 0.3235, 0.1547, 0.5984, 0.1533, 0.4609, 0.197, 0.4609, 0.1984, 0.5984, 0.3296, 0.3235, 0.3296, 0.5984, 0.286, 0.5984, 0.286, 0.3235, 0.2044, 0.1338, 0.2044, -0.4159, 0.2586, -0.4159, 0.2586, 0.1338, -0.4013, 0.1331, -0.4013, -0.4159, -0.3471, -0.4159, -0.3471, -0.3658, -0.3471, -0.311, -0.3471, -0.1962, -0.3471, -0.1414, -0.3471, -0.0171, -0.3471, 0.03771, -0.3471, 0.1331, 0.2586, 0.1338, 0.2586, 0.03826, 0.2913, 0.03826, 0.2913, -0.01662, 0.2586, -0.01662, 0.2586, -0.1411, 0.2586, -0.196, 0.2586, -0.3109, 0.2586, -0.3658, 0.2586, -0.4159, 0.3128, -0.4159, 0.3128, 0.1338, 0.367, 0.1331, 0.367, -0.4159, 0.4211, -0.4159, 0.4211, 0.1331, 0.2044, 0.1338, 0.2586, 0.1338, 0.2586, 0.3235, 0.2044, 0.3235, 0.634, 0.1307, 0.634, 0.1849, 0.5799, 0.1849, 0.5799, 0.1307, 0.2776, 1.213, 0.3102, 1.213, 0.2742, 1.316, 0.2415, 1.316, 0.3328, 1.095, 0.3102, 1.213, 0.2776, 1.213, 0.3001, 1.095, -0.177, 1.033, -0.2318, 1.033, -0.2336, 0.9289, -0.1788, 0.9289, -0.1759, 1.15, -0.2307, 1.15, -0.2318, 1.033, -0.177, 1.033, -0.3471, -0.1414, -0.3471, -0.1962, -0.2433, -0.1945, -0.2433, -0.1396, -0.1255, -0.1933, -0.1255, -0.1385, -0.2433, -0.1396, -0.2433, -0.1945, 0.219, 0.977, 0.1863, 0.977, 0.1503, 0.8732, 0.1829, 0.8732, 0.2415, 1.095, 0.2088, 1.095, 0.1863, 0.977, 0.219, 0.977, 0.403, 1.268, 0.4357, 1.268, 0.3996, 1.372, 0.367, 1.372, 0.4582, 1.15, 0.4357, 1.268, 0.403, 1.268, 0.4255, 1.15, -0.2924, 1.033, -0.3472, 1.033, -0.349, 0.9289, -0.2942, 0.9289, -0.2913, 1.15, -0.3461, 1.15, -0.3472, 1.033, -0.2924, 1.033, -0.3471, -0.311, -0.3471, -0.3658, -0.2433, -0.3641, -0.2433, -0.3093, -0.1255, -0.363, -0.1255, -0.3081, -0.2433, -0.3093, -0.2433, -0.3641, 0.5269, 1.033, 0.4943, 1.033, 0.4582, 0.9289, 0.4909, 0.9289, 0.5495, 1.15, 0.5168, 1.15, 0.4943, 1.033, 0.5269, 1.033, 0.5855, 1.268, 0.6182, 1.268, 0.5821, 1.372, 0.5495, 1.372, 0.6407, 1.15, 0.6182, 1.268, 0.5855, 1.268, 0.608, 1.15, -0.2347, 1.033, -0.2895, 1.033, -0.2913, 0.9289, -0.2365, 0.9289, -0.2336, 1.15, -0.2884, 1.15, -0.2895, 1.033, -0.2347, 1.033, -0.3471, 0.03771, -0.3471, -0.0171, -0.2433, -0.01533, -0.2433, 0.03948, -0.1255, -0.01422, -0.1255, 0.04059, -0.2433, 0.03948, -0.2433, -0.01533, 0.7094, 1.033, 0.6768, 1.033, 0.6407, 0.9289, 0.6734, 0.9289, 0.7319, 1.15, 0.6993, 1.15, 0.6768, 1.033, 0.7094, 1.033, 0.2586, -0.01662, 0.2913, -0.01662, 0.2913, 0.03826, 0.2586, 0.03826, 0.634, 0.2391, 0.634, 0.2933, 0.5799, 0.2933, 0.5799, 0.2391, 0.367, 0.1331, 0.4211, 0.1331, 0.4211, 0.3226, 0.367, 0.3226, 0.2586, 0.1338, 0.3128, 0.1338, 0.3128, 0.3235, 0.2586, 0.3235, -0.4013, 0.1331, -0.3471, 0.1331, -0.3471, 0.3226, -0.4013, 0.3226, 0.9207, 0.1307, 0.4753, 0.1307, 0.4753, 0.07844, 0.6587, 0.07844, 0.712, 0.07844, 0.9207, 0.07844, 0.03329, 1.398, 0.03329, 1.19, 0.08558, 1.19, 0.08558, 1.398, 1.362, 0.3749, 1.153, 0.3749, 1.1, 0.3749, 0.9166, 0.3749, 0.9166, 0.3226, 1.362, 0.3226, 0.8365, 1.373, 0.8365, 0.9289, 0.8888, 0.9289, 0.8888, 1.373, 0.6863, 0.2372, 0.6863, 0.1849, 0.7384, 0.1849, 0.7384, 0.2372, 0.7384, 0.2372, 0.7384, 0.1849, 0.7906, 0.1849, 0.7906, 0.2372, 0.5276, 0.3136, 0.4753, 0.3136, 0.4753, 0.1307, 0.5276, 0.1307, 1.1, 0.3749, 1.153, 0.3749, 1.153, 0.817, 1.1, 0.817, 1.362, 0.8693, 0.9166, 0.8693, 0.9166, 0.817, 1.1, 0.817, 1.1, 0.8174, 1.153, 0.8174, 1.153, 0.817, 1.362, 0.817, 0.03329, 1.19, 0.03329, 0.982, 0.08558, 0.982, 0.08558, 1.19, 0.9207, -0.3636, 0.7121, -0.3636, 0.712, -0.3641, 0.6587, -0.3641, 0.6587, -0.3636, 0.4753, -0.3636, 0.4753, -0.4159, 0.9207, -0.4159, 0.7319, 1.373, 0.7319, 0.9289, 0.7842, 0.9289, 0.7842, 1.373, 0.7906, 0.2401, 0.7906, 0.2924, 0.7384, 0.2924, 0.7384, 0.2401, 0.7384, 0.2401, 0.7384, 0.2924, 0.6863, 0.2924, 0.6863, 0.2401, 0.08558, 0.982, 0.03329, 0.982, 0.03329, 0.9289, 0.08558, 0.9289, 0.6863, 0.2381, 0.634, 0.238, 0.634, 0.1849, 0.6863, 0.1849, -0.019, 1.37, -0.07129, 1.37, -0.07129, 0.9293, -0.019, 0.9293, -0.1236, 1.37, -0.1759, 1.37, -0.1759, 0.9293, -0.1236, 0.9293, 0.712, 0.07844, 0.6587, 0.07844, 0.6587, -0.3636, 0.7121, -0.3636, -0.019, 0.9293, -0.07129, 0.9293, -0.07129, 0.9289, -0.019, 0.9289, -0.1236, 0.9293, -0.1759, 0.9293, -0.1759, 0.9289, -0.1236, 0.9289, 1.153, 0.817, 1.153, 0.8174, 1.1, 0.8174, 1.1, 0.817, 0.6587, -0.3636, 0.6587, -0.3641, 0.712, -0.3641, 0.7121, -0.3636, 0.9166, 0.3226, 0.9166, 0.8708, 0.7792, 0.9106, 0.6418, 0.9289, 0.6418, 0.3226, -0.4013, 0.3226, -0.1264, 0.3226, -0.1264, 0.9289, -0.2639, 0.9106, -0.4013, 0.8708, 0.1533, 0.7358, 0.197, 0.7358, 0.1939, 0.8732, 0.1503, 0.8732, 0.286, 0.8732, 0.2422, 0.8732, 0.2422, 0.3235, 0.286, 0.3235, 0.1547, 0.5984, 0.1984, 0.5984, 0.197, 0.7358, 0.1533, 0.7358, 0.3296, 0.8732, 0.286, 0.8732, 0.286, 0.5984, 0.3296, 0.5984, 0.367, 0.1338, 0.3128, 0.1338, 0.3128, -0.4159, 0.367, -0.4159, 0.1503, 0.1331, 0.09609, 0.1331, 0.09609, 0.03771, 0.09609, -0.0171, 0.09609, -0.1414, 0.09609, -0.1962, 0.09609, -0.311, 0.09609, -0.3658, 0.09609, -0.4159, 0.1503, -0.4159, 0.2044, 0.1338, 0.1503, 0.1338, 0.1503, -0.4159, 0.2044, -0.4159, 0.2044, -0.3658, 0.2044, -0.3109, 0.2044, -0.196, 0.2044, -0.1411, 0.2044, -0.01662, 0.1717, -0.01662, 0.1717, 0.03826, 0.2044, 0.03826, 0.4753, 0.1331, 0.4211, 0.1331, 0.4211, -0.4159, 0.4753, -0.4159, 0.367, 0.1338, 0.367, 0.3235, 0.3128, 0.3235, 0.3128, 0.1338, 0.6881, 0.1849, 0.634, 0.1849, 0.634, 0.1307, 0.6881, 0.1307, 0.2776, 0.977, 0.2415, 0.8732, 0.2742, 0.8732, 0.3102, 0.977, 0.3328, 1.095, 0.3001, 1.095, 0.2776, 0.977, 0.3102, 0.977, -0.177, 1.268, -0.1788, 1.372, -0.2336, 1.372, -0.2318, 1.268, -0.1759, 1.15, -0.177, 1.268, -0.2318, 1.268, -0.2307, 1.15, 0.09609, -0.1414, -0.007697, -0.1396, -0.007697, -0.1945, 0.09609, -0.1962, -0.1255, -0.1933, -0.007697, -0.1945, -0.007697, -0.1396, -0.1255, -0.1385, 0.219, 1.213, 0.1829, 1.316, 0.1503, 1.316, 0.1863, 1.213, 0.2415, 1.095, 0.219, 1.213, 0.1863, 1.213, 0.2088, 1.095, 0.403, 1.033, 0.367, 0.9289, 0.3996, 0.9289, 0.4357, 1.033, 0.4582, 1.15, 0.4255, 1.15, 0.403, 1.033, 0.4357, 1.033, -0.2924, 1.268, -0.2942, 1.372, -0.349, 1.372, -0.3472, 1.268, -0.2913, 1.15, -0.2924, 1.268, -0.3472, 1.268, -0.3461, 1.15, 0.09609, -0.311, -0.007697, -0.3093, -0.007697, -0.3641, 0.09609, -0.3658, -0.1255, -0.363, -0.007697, -0.3641, -0.007697, -0.3093, -0.1255, -0.3081, 0.5269, 1.268, 0.4909, 1.372, 0.4582, 1.372, 0.4943, 1.268, 0.5495, 1.15, 0.5269, 1.268, 0.4943, 1.268, 0.5168, 1.15, 0.5855, 1.033, 0.5495, 0.9289, 0.5821, 0.9289, 0.6182, 1.033, 0.6407, 1.15, 0.608, 1.15, 0.5855, 1.033, 0.6182, 1.033, -0.2347, 1.268, -0.2365, 1.372, -0.2913, 1.372, -0.2895, 1.268, -0.2336, 1.15, -0.2347, 1.268, -0.2895, 1.268, -0.2884, 1.15, 0.09609, 0.03771, -0.007697, 0.03948, -0.007697, -0.01533, 0.09609, -0.0171, -0.1255, -0.01422, -0.007697, -0.01533, -0.007697, 0.03948, -0.1255, 0.04059, 0.7094, 1.268, 0.6734, 1.372, 0.6407, 1.372, 0.6768, 1.268, 0.7319, 1.15, 0.7094, 1.268, 0.6768, 1.268, 0.6993, 1.15, 0.2044, -0.01662, 0.2044, 0.03826, 0.1717, 0.03826, 0.1717, -0.01662, 0.634, 0.2391, 0.5799, 0.2391, 0.5799, 0.1849, 0.634, 0.1849, 0.4753, 0.1331, 0.4753, 0.3226, 0.4211, 0.3226, 0.4211, 0.1331, 0.2044, 0.1338, 0.2044, 0.3235, 0.1503, 0.3235, 0.1503, 0.1338, 0.1503, 0.1331, 0.1503, 0.3226, 0.09609, 0.3226, 0.09609, 0.1331, 1.366, -0.4159, 1.366, -0.3636, 1.157, -0.3636, 1.104, -0.3636, 0.9207, -0.3636, 0.9207, -0.4159, 0.1379, 1.398, 0.08558, 1.398, 0.08558, 1.19, 0.1379, 1.19, 1.362, 1.364, 1.362, 1.416, 0.9166, 1.416, 0.9166, 1.364, 1.1, 1.364, 1.153, 1.364, -0.349, 1.373, -0.4013, 1.373, -0.4013, 0.9289, -0.349, 0.9289, 0.6881, 0.1307, 0.7402, 0.1307, 0.7402, 0.183, 0.6881, 0.183, 0.7402, 0.1307, 0.7924, 0.1307, 0.7924, 0.183, 0.7402, 0.183, 0.5276, 0.3136, 0.5276, 0.1307, 0.5799, 0.1307, 0.5799, 0.3136, 1.1, 1.364, 1.1, 0.9216, 1.153, 0.9216, 1.153, 1.364, 1.362, 0.8693, 1.362, 0.9216, 1.153, 0.9216, 1.153, 0.9211, 1.1, 0.9211, 1.1, 0.9216, 0.9166, 0.9216, 0.9166, 0.8693, 0.1379, 1.19, 0.08558, 1.19, 0.08558, 0.982, 0.1379, 0.982, 1.366, 0.07844, 1.366, 0.1307, 0.9207, 0.1307, 0.9207, 0.07844, 1.104, 0.07844, 1.104, 0.07889, 1.157, 0.07889, 1.157, 0.07844, 0.8365, 1.373, 0.7842, 1.373, 0.7842, 0.9289, 0.8365, 0.9289, 0.8427, 0.2372, 0.7906, 0.2372, 0.7906, 0.1849, 0.8427, 0.1849, 0.8427, 0.2924, 0.7906, 0.2924, 0.7906, 0.2401, 0.8427, 0.2401, 0.08558, 0.982, 0.08558, 0.9289, 0.1379, 0.9289, 0.1379, 0.982, 0.634, 0.2933, 0.634, 0.2401, 0.6863, 0.2401, 0.6863, 0.2932, -0.019, 1.37, -0.019, 0.9293, 0.03329, 0.9293, 0.03329, 1.37, -0.1236, 1.37, -0.1236, 0.9293, -0.07129, 0.9293, -0.07129, 1.37, 1.157, -0.3636, 1.157, 0.07844, 1.104, 0.07844, 1.104, -0.3636, -0.019, 0.9293, -0.019, 0.9289, 0.03329, 0.9289, 0.03329, 0.9293, -0.1236, 0.9293, -0.1236, 0.9289, -0.07129, 0.9289, -0.07129, 0.9293, 1.153, 0.9216, 1.1, 0.9216, 1.1, 0.9211, 1.153, 0.9211, 1.104, 0.07844, 1.157, 0.07844, 1.157, 0.07889, 1.104, 0.07889])
me_cube_004.materials.append(mat_wood)
me_cube_004.update()
me_cube_005 = bpy.data.meshes.new('Cube.005')
me_cube_005.from_pydata([(-1.0, -1.541, 19.87), (-1.0, -1.541, 0.5208), (-1.0, 1.063, 0.5208), (-1.0, 1.063, 19.87), (0.2554, -1.541, 0.5208), (0.2554, -1.541, 19.87), (0.2554, 1.063, 0.5208), (0.2554, 1.063, 19.87), (-0.8898, 0.9524, 0.5208), (0.1452, 0.9524, 0.5208), (0.1452, -1.431, 0.5208), (-0.8898, -1.431, 0.5208), (-0.8898, -1.541, 0.5208), (0.1452, -1.541, 0.5208), (0.1452, 1.063, 0.5208), (-0.8898, 1.063, 0.5208), (-1.0, 0.9525, 0.5208), (0.2554, 0.9525, 0.5208), (-1.0, -1.431, 0.5208), (0.2554, -1.431, 0.5208), (-0.8898, 1.063, -0.6818), (-1.0, 1.063, -0.6818), (-1.0, -1.431, -0.6818), (-1.0, -1.541, -0.6818), (0.2554, 0.9525, -0.6818), (0.2554, 1.063, -0.6818), (0.1452, -1.541, -0.6818), (0.2554, -1.541, -0.6818), (-0.8898, -1.541, -0.6818), (-0.8898, -1.431, -0.6818), (0.1452, -1.431, -0.6818), (0.1452, 1.063, -0.6818), (0.1452, 0.9524, -0.6818), (-0.8898, 0.9524, -0.6818), (-1.0, 0.9525, -0.6818), (0.2554, -1.431, -0.6818), (-1.045, -1.634, 20.72), (-1.045, 1.156, 20.72), (0.3002, 1.156, 20.72), (0.3002, -1.634, 20.72), (0.3574, -0.03256, 10.97), (0.2426, -0.03256, 10.97), (0.3574, -0.08227, 10.85), (0.2426, -0.08227, 10.85), (0.3574, -0.08227, 10.63), (0.2426, -0.08227, 10.63), (0.3574, -0.03256, 10.51), (0.2426, -0.03256, 10.51), (0.3574, 0.01716, 10.63), (0.2426, 0.01716, 10.63), (0.3574, 0.01716, 10.85), (0.2426, 0.01716, 10.85), (0.3954, -0.03256, 11.11), (0.3954, -0.1128, 10.92), (0.3954, -0.1128, 10.56), (0.3954, -0.03256, 10.37), (0.3954, 0.04764, 10.56), (0.3954, 0.04764, 10.92), (0.4445, -0.03256, 10.96), (0.4445, -0.07937, 10.85), (0.4445, -0.07937, 10.63), (0.4445, -0.03256, 10.52), (0.4445, 0.01425, 10.63), (0.4445, 0.01425, 10.85), (0.3574, -0.4396, 10.97), (0.2426, -0.4396, 10.97), (0.3574, -0.4893, 10.85), (0.2426, -0.4893, 10.85), (0.3574, -0.4893, 10.63), (0.2426, -0.4893, 10.63), (0.3574, -0.4396, 10.51), (0.2426, -0.4396, 10.51), (0.3574, -0.3899, 10.63), (0.2426, -0.3899, 10.63), (0.3574, -0.3899, 10.85), (0.2426, -0.3899, 10.85), (0.3954, -0.4396, 11.11), (0.3954, -0.5198, 10.92), (0.3954, -0.5198, 10.56), (0.3954, -0.4396, 10.37), (0.3954, -0.3594, 10.56), (0.3954, -0.3594, 10.92), (0.4445, -0.4396, 10.96), (0.4445, -0.4864, 10.85), (0.4445, -0.4864, 10.63), (0.4445, -0.4396, 10.52), (0.4445, -0.3928, 10.63), (0.4445, -0.3928, 10.85)], [], [(2, 3, 7, 6, 14, 15), (1, 0, 3, 2, 16, 18), (6, 7, 5, 4, 19, 17), (4, 5, 0, 1, 12, 13), (8, 9, 10, 11), (7, 3, 37, 38), (14, 6, 25, 31), (17, 9, 32, 24), (13, 10, 30, 26), (32, 31, 25, 24), (30, 35, 27, 26), (10, 13, 12, 11), (33, 34, 21, 20), (8, 15, 14, 9), (4, 13, 26, 27), (9, 17, 19, 10), (11, 18, 16, 8), (29, 28, 23, 22), (2, 15, 20, 21), (9, 14, 31, 32), (18, 11, 29, 22), (1, 18, 22, 23), (19, 4, 27, 35), (15, 8, 33, 20), (12, 1, 23, 28), (10, 19, 35, 30), (16, 2, 21, 34), (11, 12, 28, 29), (8, 16, 34, 33), (6, 17, 24, 25), (38, 37, 36, 39), (5, 7, 38, 39), (3, 0, 36, 37), (0, 5, 39, 36), (40, 41, 43, 42), (42, 43, 45, 44), (44, 45, 47, 46), (46, 47, 49, 48), (43, 41, 51, 49, 47, 45), (48, 49, 51, 50), (50, 51, 41, 40), (40, 42, 53, 52), (56, 57, 63, 62), (44, 46, 55, 54), (50, 40, 52, 57), (46, 48, 56, 55), (42, 44, 54, 53), (48, 50, 57, 56), (58, 59, 60, 61, 62, 63), (54, 55, 61, 60), (52, 53, 59, 58), (57, 52, 58, 63), (55, 56, 62, 61), (53, 54, 60, 59), (64, 65, 67, 66), (66, 67, 69, 68), (68, 69, 71, 70), (70, 71, 73, 72), (72, 73, 75, 74), (74, 75, 65, 64), (64, 66, 77, 76), (80, 81, 87, 86), (68, 70, 79, 78), (74, 64, 76, 81), (70, 72, 80, 79), (66, 68, 78, 77), (72, 74, 81, 80), (82, 83, 84, 85, 86, 87), (78, 79, 85, 84), (76, 77, 83, 82), (81, 76, 82, 87), (79, 80, 86, 85), (77, 78, 84, 83)])
me_cube_005.polygons.foreach_set('material_index', [1, 1, 1, 1, 0, 1, 1, 0, 0, 0, 0, 0, 0, 1, 1, 0, 0, 0, 1, 0, 0, 0, 0, 1, 1, 0, 0, 0, 0, 0, 1, 1, 1, 1, 0, 0, 0, 0, 0, 0, 0, 0, 0, 0, 0, 0, 0, 0, 0, 0, 0, 0, 0, 0, 0, 0, 0, 0, 0, 0, 0, 0, 0, 0, 0, 0, 0, 0, 0, 0, 0, 0, 0])
_uv = me_cube_005.uv_layers.new(name='UVMap')
_uv.uv.foreach_set('vector', [0.3704, 0.489, 0.3704, 0.2841, 0.3837, 0.2841, 0.3837, 0.489, 0.3825, 0.489, 0.3716, 0.489, 0.3414, 0.4889, 0.3414, 0.2841, 0.3689, 0.2841, 0.3689, 0.4889, 0.3678, 0.4889, 0.3425, 0.4889, 0.7338, 0.05417, 0.7338, 0.9312, 0.2634, 0.9312, 0.2634, 0.05417, 0.2833, 0.05417, 0.7139, 0.05417, 0.3846, 0.489, 0.3846, 0.2841, 0.3979, 0.2841, 0.3979, 0.489, 0.3968, 0.489, 0.3858, 0.489, 0.753, -0.185, 0.6219, -0.185, 0.6219, -0.4726, 0.753, -0.4726, 0.3837, 0.2841, 0.3704, 0.2841, 0.3699, 0.2751, 0.3842, 0.2751, 0.3825, 0.489, 0.3837, 0.489, 0.3837, 0.5017, 0.3825, 0.5017, 0.6079, -0.171, 0.6219, -0.171, 0.6219, -0.01866, 0.6079, -0.01866, 0.6079, -0.01866, 0.6219, -0.01866, 0.6219, 0.1337, 0.6079, 0.1337, 0.6079, 1.09, 0.6219, 1.09, 0.6219, 1.104, 0.6079, 1.104, 0.6219, 1.076, 0.6219, 1.09, 0.6079, 1.09, 0.6079, 1.076, 0.6219, -0.4726, 0.6219, -0.4866, 0.753, -0.4866, 0.753, -0.4726, 0.6219, 1.062, 0.6219, 1.076, 0.6079, 1.076, 0.6079, 1.062, 0.3984, 0.3174, 0.3996, 0.3174, 0.3996, 0.3283, 0.3984, 0.3283, 0.3846, 0.489, 0.3858, 0.489, 0.3858, 0.5017, 0.3846, 0.5017, 0.6219, -0.185, 0.6079, -0.185, 0.6079, -0.4727, 0.6219, -0.4726, 0.753, -0.4726, 0.767, -0.4726, 0.767, -0.185, 0.753, -0.185, 0.6219, 1.062, 0.6079, 1.062, 0.6079, 1.048, 0.6219, 1.048, 0.3704, 0.489, 0.3716, 0.489, 0.3716, 0.5017, 0.3704, 0.5017, 0.6079, 0.1337, 0.6219, 0.1337, 0.6219, 0.2861, 0.6079, 0.2861, 0.6079, 0.2861, 0.6219, 0.2861, 0.6219, 0.4385, 0.6079, 0.4385, -0.3414, 1.65, -0.3274, 1.65, -0.3274, 1.802, -0.3414, 1.802, 0.2758, 1.65, 0.2897, 1.65, 0.2897, 1.802, 0.2758, 1.802, 0.3984, 0.3046, 0.3996, 0.3046, 0.3996, 0.3174, 0.3984, 0.3174, 0.3968, 0.489, 0.3979, 0.489, 0.3979, 0.5017, 0.3968, 0.5017, 0.6079, 0.5909, 0.6219, 0.5909, 0.6219, 0.7433, 0.6079, 0.7433, -0.0398, 1.65, -0.02584, 1.65, -0.02584, 1.802, -0.0398, 1.802, 0.6079, 0.7433, 0.6219, 0.7433, 0.6219, 0.8957, 0.6079, 0.8957, 0.6079, 0.8957, 0.6219, 0.8957, 0.6219, 1.048, 0.6079, 1.048, -0.02584, 1.65, -0.01189, 1.65, -0.01189, 1.802, -0.02584, 1.802, 0.4126, 0.3046, 0.3984, 0.3046, 0.3984, 0.2751, 0.4126, 0.2751, 0.2634, 0.9312, 0.7338, 0.9312, 0.7506, 0.9697, 0.2466, 0.9697, 0.3689, 0.2841, 0.3414, 0.2841, 0.3404, 0.2751, 0.3699, 0.2751, 0.3979, 0.2841, 0.3846, 0.2841, 0.3842, 0.2751, 0.3984, 0.2751, 1.0, 0.5, 1.0, 1.0, 0.8333, 1.0, 0.8333, 0.5, 0.8333, 0.5, 0.8333, 1.0, 0.6667, 1.0, 0.6667, 0.5, 0.6667, 0.5, 0.6667, 1.0, 0.5, 1.0, 0.5, 0.5, 0.5, 0.5, 0.5, 1.0, 0.3333, 1.0, 0.3333, 0.5, 0.4578, 0.37, 0.25, 0.49, 0.04215, 0.37, 0.04215, 0.13, 0.25, 0.01, 0.4578, 0.13, 0.3333, 0.5, 0.3333, 1.0, 0.1667, 1.0, 0.1667, 0.5, 0.1667, 0.5, 0.1667, 1.0, -8.941e-08, 1.0, -8.941e-08, 0.5, 1.0, 0.5, 0.8333, 0.5, 0.8333, 0.5, 1.0, 0.5, 0.3333, 0.5, 0.1667, 0.5, 0.1667, 0.5, 0.3333, 0.5, 0.6667, 0.5, 0.5, 0.5, 0.5, 0.5, 0.6667, 0.5, 0.1667, 0.5, -8.941e-08, 0.5, -8.941e-08, 0.5, 0.1667, 0.5, 0.5, 0.5, 0.3333, 0.5, 0.3333, 0.5, 0.5, 0.5, 0.8333, 0.5, 0.6667, 0.5, 0.6667, 0.5, 0.8333, 0.5, 0.3333, 0.5, 0.1667, 0.5, 0.1667, 0.5, 0.3333, 0.5, 0.75, 0.49, 0.9578, 0.37, 0.9578, 0.13, 0.75, 0.01, 0.5422, 0.13, 0.5422, 0.37, 0.6667, 0.5, 0.5, 0.5, 0.5, 0.5, 0.6667, 0.5, 1.0, 0.5, 0.8333, 0.5, 0.8333, 0.5, 1.0, 0.5, 0.1667, 0.5, -8.941e-08, 0.5, -8.941e-08, 0.5, 0.1667, 0.5, 0.5, 0.5, 0.3333, 0.5, 0.3333, 0.5, 0.5, 0.5, 0.8333, 0.5, 0.6667, 0.5, 0.6667, 0.5, 0.8333, 0.5, 1.0, 0.5, 1.0, 1.0, 0.8333, 1.0, 0.8333, 0.5, 0.8333, 0.5, 0.8333, 1.0, 0.6667, 1.0, 0.6667, 0.5, 0.6667, 0.5, 0.6667, 1.0, 0.5, 1.0, 0.5, 0.5, 0.5, 0.5, 0.5, 1.0, 0.3333, 1.0, 0.3333, 0.5, 0.3333, 0.5, 0.3333, 1.0, 0.1667, 1.0, 0.1667, 0.5, 0.1667, 0.5, 0.1667, 1.0, -8.941e-08, 1.0, -8.941e-08, 0.5, 1.0, 0.5, 0.8333, 0.5, 0.8333, 0.5, 1.0, 0.5, 0.3333, 0.5, 0.1667, 0.5, 0.1667, 0.5, 0.3333, 0.5, 0.6667, 0.5, 0.5, 0.5, 0.5, 0.5, 0.6667, 0.5, 0.1667, 0.5, -8.941e-08, 0.5, -8.941e-08, 0.5, 0.1667, 0.5, 0.5, 0.5, 0.3333, 0.5, 0.3333, 0.5, 0.5, 0.5, 0.8333, 0.5, 0.6667, 0.5, 0.6667, 0.5, 0.8333, 0.5, 0.3333, 0.5, 0.1667, 0.5, 0.1667, 0.5, 0.3333, 0.5, 0.75, 0.49, 0.9578, 0.37, 0.9578, 0.13, 0.75, 0.01, 0.5422, 0.13, 0.5422, 0.37, 0.6667, 0.5, 0.5, 0.5, 0.5, 0.5, 0.6667, 0.5, 1.0, 0.5, 0.8333, 0.5, 0.8333, 0.5, 1.0, 0.5, 0.1667, 0.5, -8.941e-08, 0.5, -8.941e-08, 0.5, 0.1667, 0.5, 0.5, 0.5, 0.3333, 0.5, 0.3333, 0.5, 0.5, 0.5, 0.8333, 0.5, 0.6667, 0.5, 0.6667, 0.5, 0.8333, 0.5])
me_cube_005.materials.append(mat_wood)
me_cube_005.materials.append(mat_armoire)
me_cube_005.update()
me_cube_006 = bpy.data.meshes.new('Cube.006')
me_cube_006.from_pydata([(-1.0, -1.486, 0.6818), (-1.0, -1.486, 0.5208), (-1.0, 1.486, 0.5208), (-1.0, 1.486, 0.6818), (1.0, -1.486, 0.5208), (1.0, -1.486, 0.6818), (1.0, 1.486, 0.5208), (1.0, 1.486, 0.6818), (-0.8898, 1.376, 0.5208), (0.8898, 1.376, 0.5208), (0.8898, -1.376, 0.5208), (-0.8898, -1.376, 0.5208), (-0.8898, -1.486, 0.5208), (0.8898, -1.486, 0.5208), (0.8898, 1.486, 0.5208), (-0.8898, 1.486, 0.5208), (-1.0, 1.376, 0.5208), (1.0, 1.376, 0.5208), (-1.0, -1.376, 0.5208), (1.0, -1.376, 0.5208), (-0.8898, 1.486, -0.6818), (-1.0, 1.486, -0.6818), (-1.0, -1.376, -0.6818), (-1.0, -1.486, -0.6818), (1.0, 1.376, -0.6818), (1.0, 1.486, -0.6818), (0.8898, -1.486, -0.6818), (1.0, -1.486, -0.6818), (-0.8898, -1.486, -0.6818), (-0.8898, -1.376, -0.6818), (0.8898, -1.376, -0.6818), (0.8898, 1.486, -0.6818), (0.8898, 1.376, -0.6818), (-0.8898, 1.376, -0.6818), (-1.0, 1.376, -0.6818), (1.0, -1.376, -0.6818)], [], [(2, 3, 7, 6, 14, 15), (1, 0, 3, 2, 16, 18), (6, 7, 5, 4, 19, 17), (4, 5, 0, 1, 12, 13), (8, 9, 10, 11), (7, 3, 0, 5), (14, 6, 25, 31), (17, 9, 32, 24), (13, 10, 30, 26), (32, 31, 25, 24), (30, 35, 27, 26), (10, 13, 12, 11), (33, 34, 21, 20), (8, 15, 14, 9), (4, 13, 26, 27), (9, 17, 19, 10), (11, 18, 16, 8), (29, 28, 23, 22), (2, 15, 20, 21), (9, 14, 31, 32), (18, 11, 29, 22), (1, 18, 22, 23), (19, 4, 27, 35), (15, 8, 33, 20), (12, 1, 23, 28), (10, 19, 35, 30), (16, 2, 21, 34), (11, 12, 28, 29), (8, 16, 34, 33), (6, 17, 24, 25)])
_uv = me_cube_006.uv_layers.new(name='UVMap')
_uv.uv.foreach_set('vector', [-0.0639, 1.055, -0.1133, 1.055, -0.1133, 0.4419, -0.0639, 0.4419, -0.0639, 0.4757, -0.0639, 1.021, 0.7445, 0.4419, 0.6952, 0.4419, 0.6952, -0.4697, 0.7445, -0.4697, 0.7445, -0.4359, 0.7445, 0.4082, -0.482, 1.354, -0.5314, 1.354, -0.5314, 0.4419, -0.482, 0.4419, -0.482, 0.4757, -0.482, 1.32, 1.163, 0.1436, 1.113, 0.1436, 1.113, -0.4697, 1.163, -0.4697, 1.163, -0.4359, 1.163, 0.1098, 0.04811, 0.4082, -0.4976, 0.4082, -0.4976, -0.4359, 0.04811, -0.4359, 0.6952, 0.4419, 0.08189, 0.4419, 0.08189, -0.4697, 0.6952, -0.4697, -0.0639, 0.4757, -0.0639, 0.4419, 0.3048, 0.4419, 0.3048, 0.4757, 0.3048, 0.4419, 0.3386, 0.4419, 0.3386, 0.8107, 0.3048, 0.8107, 0.3386, 0.4419, 0.3724, 0.4419, 0.3724, 0.8107, 0.3386, 0.8107, 0.6089, 0.5433, 0.5751, 0.5433, 0.5751, 0.5095, 0.6089, 0.5095, 0.6089, 0.5771, 0.5751, 0.5771, 0.5751, 0.5433, 0.6089, 0.5433, -0.4976, -0.4359, -0.4976, -0.4697, 0.04809, -0.4697, 0.04811, -0.4359, 0.6089, 0.4757, 0.6089, 0.5095, 0.5751, 0.5095, 0.5751, 0.4757, 0.04811, 0.4082, 0.04811, 0.4419, -0.4976, 0.4419, -0.4976, 0.4082, 1.163, 0.1436, 1.163, 0.1098, 1.531, 0.1098, 1.531, 0.1436, -0.4976, 0.4082, -0.5314, 0.4082, -0.5314, -0.4359, -0.4976, -0.4359, 0.04811, -0.4359, 0.08189, -0.4359, 0.08189, 0.4082, 0.04811, 0.4082, 0.6089, 0.4757, 0.5751, 0.4757, 0.5751, 0.4419, 0.6089, 0.4419, -0.0639, 1.055, -0.0639, 1.021, 0.3048, 1.021, 0.3048, 1.055, 0.3724, 0.4419, 0.4062, 0.4419, 0.4062, 0.8107, 0.3724, 0.8107, 0.4062, 0.4419, 0.44, 0.4419, 0.44, 0.8107, 0.4062, 0.8107, 0.7445, 0.4419, 0.7445, 0.4082, 1.113, 0.4082, 1.113, 0.4419, -0.482, 0.4757, -0.482, 0.4419, -0.1133, 0.4419, -0.1133, 0.4757, 0.44, 0.4419, 0.4738, 0.4419, 0.4738, 0.8107, 0.44, 0.8107, 1.163, -0.4359, 1.163, -0.4697, 1.531, -0.4697, 1.531, -0.4359, 0.4738, 0.4419, 0.5075, 0.4419, 0.5075, 0.8107, 0.4738, 0.8107, 0.7445, -0.4359, 0.7445, -0.4697, 1.113, -0.4697, 1.113, -0.4359, 0.5075, 0.4419, 0.5413, 0.4419, 0.5413, 0.8107, 0.5075, 0.8107, 0.5413, 0.4419, 0.5751, 0.4419, 0.5751, 0.8107, 0.5413, 0.8107, -0.482, 1.354, -0.482, 1.32, -0.1133, 1.32, -0.1133, 1.354])
me_cube_006.materials.append(mat_wood)
me_cube_006.update()
me_cube_007 = bpy.data.meshes.new('Cube.007')
me_cube_007.from_pydata([(-0.4114, -0.5511, -0.239), (-0.2057, 0.3314, -0.239), (-0.4114, 0.2718, -0.239), (0.0, 0.3589, -0.239), (-0.4114, -0.5511, -0.1735), (-0.4114, 0.2718, -0.1735), (-0.2057, 0.3314, -0.1735), (0.0, 0.3589, -0.1735), (0.0, -0.5511, -0.1735), (0.0, -0.5511, -0.239), (-0.4128, 0.2895, 0.08709), (-0.4128, 0.393, 0.9034), (-0.4128, 0.3699, 0.07689), (-0.4128, 0.4735, 0.8932), (-0.3317, 0.2895, 0.08709), (-0.3317, 0.393, 0.9034), (-0.3317, 0.3699, 0.07689), (-0.3317, 0.4735, 0.8932), (-0.3317, 0.432, 0.5666), (-0.1764, 0.4856, 0.5598), (0.0, 0.5191, 0.5555), (-0.3317, 0.4217, 0.4851), (-0.1764, 0.4753, 0.4783), (0.0, 0.5088, 0.474), (-0.3317, 0.3731, 0.4912), (-0.1764, 0.4267, 0.4844), (0.0, 0.4602, 0.4802), (-0.3317, 0.3834, 0.5727), (-0.1764, 0.4371, 0.5659), (0.0, 0.4706, 0.5617), (-0.3317, 0.464, 0.8188), (-0.1764, 0.5176, 0.812), (0.0, 0.5511, 0.8077), (-0.3317, 0.4537, 0.7373), (-0.1764, 0.5073, 0.7305), (0.0, 0.5408, 0.7262), (-0.3317, 0.4051, 0.7434), (-0.1764, 0.4587, 0.7366), (0.0, 0.4922, 0.7324), (-0.3317, 0.4154, 0.8249), (-0.1764, 0.469, 0.8181), (0.0, 0.5026, 0.8139), (-0.1764, 0.4519, 0.2934), (-0.3317, 0.3982, 0.3002), (0.0, 0.4854, 0.2892), (-0.3317, 0.3879, 0.2187), (-0.1764, 0.4415, 0.2119), (0.0, 0.475, 0.2077), (-0.3317, 0.3393, 0.2249), (-0.1764, 0.3929, 0.2181), (0.0, 0.4264, 0.2138), (-0.3317, 0.3497, 0.3064), (-0.1764, 0.4033, 0.2996), (0.0, 0.4368, 0.2953), (-0.4128, 0.3342, -0.2049), (-0.4128, 0.2537, -0.1947), (-0.3317, 0.3342, -0.2049), (-0.3317, 0.2537, -0.1947), (-0.3291, 0.2689, -0.9034), (-0.3291, 0.2689, -0.2367), (-0.3291, 0.1906, -0.9034), (-0.3291, 0.1906, -0.2367), (-0.4074, 0.2689, -0.9034), (-0.4074, 0.2689, -0.2367), (-0.4074, 0.1906, -0.9034), (-0.4074, 0.1906, -0.2367), (-0.3291, 0.1906, -0.5113), (-0.4074, 0.1906, -0.5113), (-0.3291, 0.1906, -0.5911), (-0.4074, 0.1906, -0.5911), (-0.4074, -0.5495, -0.9034), (-0.4074, -0.5495, -0.2367), (-0.4074, -0.4712, -0.9034), (-0.4074, -0.4712, -0.2367), (-0.3291, -0.5495, -0.9034), (-0.3291, -0.5495, -0.2367), (-0.3291, -0.4712, -0.9034), (-0.3291, -0.4712, -0.2367), (-0.4074, -0.4712, -0.5113), (-0.3291, -0.4712, -0.5113), (-0.4074, -0.4712, -0.5911), (-0.3291, -0.4712, -0.5911), (-0.4074, -0.4719, -0.5113), (-0.3291, -0.4719, -0.5113), (-0.3291, -0.4719, -0.5911), (-0.4074, -0.4719, -0.5911), (0.4114, -0.5511, -0.239), (0.2057, 0.3314, -0.239), (0.4114, 0.2718, -0.239), (0.4114, -0.5511, -0.1735), (0.4114, 0.2718, -0.1735), (0.2057, 0.3314, -0.1735), (0.4128, 0.2895, 0.08709), (0.4128, 0.393, 0.9034), (0.4128, 0.3699, 0.07689), (0.4128, 0.4735, 0.8932), (0.3317, 0.2895, 0.08709), (0.3317, 0.393, 0.9034), (0.3317, 0.3699, 0.07689), (0.3317, 0.4735, 0.8932), (0.3317, 0.432, 0.5666), (0.1764, 0.4856, 0.5598), (0.3317, 0.4217, 0.4851), (0.1764, 0.4753, 0.4783), (0.3317, 0.3731, 0.4912), (0.1764, 0.4267, 0.4844), (0.3317, 0.3834, 0.5727), (0.1764, 0.4371, 0.5659), (0.3317, 0.464, 0.8188), (0.1764, 0.5176, 0.812), (0.3317, 0.4537, 0.7373), (0.1764, 0.5073, 0.7305), (0.3317, 0.4051, 0.7434), (0.1764, 0.4587, 0.7366), (0.3317, 0.4154, 0.8249), (0.1764, 0.469, 0.8181), (0.1764, 0.4519, 0.2934), (0.3317, 0.3982, 0.3002), (0.3317, 0.3879, 0.2187), (0.1764, 0.4415, 0.2119), (0.3317, 0.3393, 0.2249), (0.1764, 0.3929, 0.2181), (0.3317, 0.3497, 0.3064), (0.1764, 0.4033, 0.2996), (0.4128, 0.3342, -0.2049), (0.4128, 0.2537, -0.1947), (0.3317, 0.3342, -0.2049), (0.3317, 0.2537, -0.1947), (0.3291, 0.2689, -0.9034), (0.3291, 0.2689, -0.2367), (0.3291, 0.1906, -0.9034), (0.3291, 0.1906, -0.2367), (0.4074, 0.2689, -0.9034), (0.4074, 0.2689, -0.2367), (0.4074, 0.1906, -0.9034), (0.4074, 0.1906, -0.2367), (0.3291, 0.1906, -0.5113), (0.4074, 0.1906, -0.5113), (0.3291, 0.1906, -0.5911), (0.4074, 0.1906, -0.5911), (0.4074, -0.5495, -0.9034), (0.4074, -0.5495, -0.2367), (0.4074, -0.4712, -0.9034), (0.4074, -0.4712, -0.2367), (0.3291, -0.5495, -0.9034), (0.3291, -0.5495, -0.2367), (0.3291, -0.4712, -0.9034), (0.3291, -0.4712, -0.2367), (0.4074, -0.4712, -0.5113), (0.3291, -0.4712, -0.5113), (0.4074, -0.4712, -0.5911), (0.3291, -0.4712, -0.5911), (0.4074, -0.4719, -0.5113), (0.3291, -0.4719, -0.5113), (0.3291, -0.4719, -0.5911), (0.4074, -0.4719, -0.5911)], [], [(4, 8, 7, 6, 5), (0, 2, 1, 3, 9), (1, 2, 5, 6), (2, 0, 4, 5), (3, 1, 6, 7), (0, 9, 8, 4), (10, 11, 13, 12), (12, 13, 17, 30, 33, 18, 21, 43, 45, 16), (16, 45, 48, 51, 43, 21, 18, 33, 30, 17, 15, 14), (14, 15, 11, 10), (10, 12, 54, 55), (17, 13, 11, 15), (28, 19, 18, 27), (20, 19, 28, 29), (25, 28, 27, 24), (26, 29, 28, 25), (21, 18, 19, 22), (20, 23, 22, 19), (22, 25, 24, 21), (23, 26, 25, 22), (40, 31, 30, 39), (32, 31, 40, 41), (37, 40, 39, 36), (38, 41, 40, 37), (33, 30, 31, 34), (32, 35, 34, 31), (34, 37, 36, 33), (35, 38, 37, 34), (52, 42, 43, 51), (44, 42, 52, 53), (49, 52, 51, 48), (50, 53, 52, 49), (45, 43, 42, 46), (44, 47, 46, 42), (46, 49, 48, 45), (47, 50, 49, 46), (43, 51, 48, 45), (54, 56, 57, 55), (14, 10, 55, 57), (16, 14, 57, 56), (12, 16, 56, 54), (58, 59, 61, 66, 68, 60), (60, 68, 69, 64), (64, 69, 67, 65, 63, 62), (62, 63, 59, 58), (60, 64, 62, 58), (65, 61, 59, 63), (67, 66, 61, 65), (67, 69, 80, 78), (70, 71, 73, 78, 82, 85, 80, 72), (72, 80, 81, 76), (76, 81, 84, 83, 79, 77, 75, 74), (74, 75, 71, 70), (72, 76, 74, 70), (77, 73, 71, 75), (81, 80, 78, 79), (85, 84, 83, 82), (66, 67, 78, 79), (69, 68, 81, 80), (68, 66, 79, 81), (79, 78, 82, 83), (80, 81, 84, 85), (80, 85, 82, 78), (79, 83, 84, 81), (89, 90, 91, 7, 8), (86, 9, 3, 87, 88), (87, 91, 90, 88), (88, 90, 89, 86), (3, 7, 91, 87), (86, 89, 8, 9), (92, 94, 95, 93), (94, 98, 118, 117, 102, 100, 110, 108, 99, 95), (98, 96, 97, 99, 108, 110, 100, 102, 117, 122, 120, 118), (96, 92, 93, 97), (92, 125, 124, 94), (99, 97, 93, 95), (107, 106, 100, 101), (20, 29, 107, 101), (105, 104, 106, 107), (26, 105, 107, 29), (102, 103, 101, 100), (20, 101, 103, 23), (103, 102, 104, 105), (23, 103, 105, 26), (115, 114, 108, 109), (32, 41, 115, 109), (113, 112, 114, 115), (38, 113, 115, 41), (110, 111, 109, 108), (32, 109, 111, 35), (111, 110, 112, 113), (35, 111, 113, 38), (123, 122, 117, 116), (44, 53, 123, 116), (121, 120, 122, 123), (50, 121, 123, 53), (118, 119, 116, 117), (44, 116, 119, 47), (119, 118, 120, 121), (47, 119, 121, 50), (117, 118, 120, 122), (124, 125, 127, 126), (96, 127, 125, 92), (98, 126, 127, 96), (94, 124, 126, 98), (128, 130, 138, 136, 131, 129), (130, 134, 139, 138), (134, 132, 133, 135, 137, 139), (132, 128, 129, 133), (130, 128, 132, 134), (135, 133, 129, 131), (137, 135, 131, 136), (137, 148, 150, 139), (140, 142, 150, 155, 152, 148, 143, 141), (142, 146, 151, 150), (146, 144, 145, 147, 149, 153, 154, 151), (144, 140, 141, 145), (142, 140, 144, 146), (147, 145, 141, 143), (151, 149, 148, 150), (155, 152, 153, 154), (136, 149, 148, 137), (139, 150, 151, 138), (138, 151, 149, 136), (149, 153, 152, 148), (150, 155, 154, 151), (150, 148, 152, 155), (149, 151, 154, 153)])
_uv = me_cube_007.uv_layers.new(name='UVMap')
_uv.uv.foreach_set('vector', [0.367, 0.3226, 0.6418, 0.3226, 0.6418, 0.9289, 0.5044, 0.9106, 0.367, 0.8708, 0.1484, 0.3226, 0.1484, 0.8708, 0.01098, 0.9106, -0.1264, 0.9289, -0.1264, 0.3226, 0.1533, 0.4609, 0.1503, 0.3235, 0.1939, 0.3235, 0.197, 0.4609, 0.2422, 0.3235, 0.2422, 0.8732, 0.1984, 0.8732, 0.1984, 0.3235, 0.1547, 0.5984, 0.1533, 0.4609, 0.197, 0.4609, 0.1984, 0.5984, 0.3296, 0.3235, 0.3296, 0.5984, 0.286, 0.5984, 0.286, 0.3235, 0.2044, 0.1338, 0.2044, -0.4159, 0.2586, -0.4159, 0.2586, 0.1338, -0.4013, 0.1331, -0.4013, -0.4159, -0.3471, -0.4159, -0.3471, -0.3658, -0.3471, -0.311, -0.3471, -0.1962, -0.3471, -0.1414, -0.3471, -0.0171, -0.3471, 0.03771, -0.3471, 0.1331, 0.2586, 0.1338, 0.2586, 0.03826, 0.2913, 0.03826, 0.2913, -0.01662, 0.2586, -0.01662, 0.2586, -0.1411, 0.2586, -0.196, 0.2586, -0.3109, 0.2586, -0.3658, 0.2586, -0.4159, 0.3128, -0.4159, 0.3128, 0.1338, 0.367, 0.1331, 0.367, -0.4159, 0.4211, -0.4159, 0.4211, 0.1331, 0.2044, 0.1338, 0.2586, 0.1338, 0.2586, 0.3235, 0.2044, 0.3235, 0.634, 0.1307, 0.634, 0.1849, 0.5799, 0.1849, 0.5799, 0.1307, 0.2776, 1.213, 0.3102, 1.213, 0.2742, 1.316, 0.2415, 1.316, 0.3328, 1.095, 0.3102, 1.213, 0.2776, 1.213, 0.3001, 1.095, -0.177, 1.033, -0.2318, 1.033, -0.2336, 0.9289, -0.1788, 0.9289, -0.1759, 1.15, -0.2307, 1.15, -0.2318, 1.033, -0.177, 1.033, -0.3471, -0.1414, -0.3471, -0.1962, -0.2433, -0.1945, -0.2433, -0.1396, -0.1255, -0.1933, -0.1255, -0.1385, -0.2433, -0.1396, -0.2433, -0.1945, 0.219, 0.977, 0.1863, 0.977, 0.1503, 0.8732, 0.1829, 0.8732, 0.2415, 1.095, 0.2088, 1.095, 0.1863, 0.977, 0.219, 0.977, 0.403, 1.268, 0.4357, 1.268, 0.3996, 1.372, 0.367, 1.372, 0.4582, 1.15, 0.4357, 1.268, 0.403, 1.268, 0.4255, 1.15, -0.2924, 1.033, -0.3472, 1.033, -0.349, 0.9289, -0.2942, 0.9289, -0.2913, 1.15, -0.3461, 1.15, -0.3472, 1.033, -0.2924, 1.033, -0.3471, -0.311, -0.3471, -0.3658, -0.2433, -0.3641, -0.2433, -0.3093, -0.1255, -0.363, -0.1255, -0.3081, -0.2433, -0.3093, -0.2433, -0.3641, 0.5269, 1.033, 0.4943, 1.033, 0.4582, 0.9289, 0.4909, 0.9289, 0.5495, 1.15, 0.5168, 1.15, 0.4943, 1.033, 0.5269, 1.033, 0.5855, 1.268, 0.6182, 1.268, 0.5821, 1.372, 0.5495, 1.372, 0.6407, 1.15, 0.6182, 1.268, 0.5855, 1.268, 0.608, 1.15, -0.2347, 1.033, -0.2895, 1.033, -0.2913, 0.9289, -0.2365, 0.9289, -0.2336, 1.15, -0.2884, 1.15, -0.2895, 1.033, -0.2347, 1.033, -0.3471, 0.03771, -0.3471, -0.0171, -0.2433, -0.01533, -0.2433, 0.03948, -0.1255, -0.01422, -0.1255, 0.04059, -0.2433, 0.03948, -0.2433, -0.01533, 0.7094, 1.033, 0.6768, 1.033, 0.6407, 0.9289, 0.6734, 0.9289, 0.7319, 1.15, 0.6993, 1.15, 0.6768, 1.033, 0.7094, 1.033, 0.2586, -0.01662, 0.2913, -0.01662, 0.2913, 0.03826, 0.2586, 0.03826, 0.634, 0.2391, 0.634, 0.2933, 0.5799, 0.2933, 0.5799, 0.2391, 0.367, 0.1331, 0.4211, 0.1331, 0.4211, 0.3226, 0.367, 0.3226, 0.2586, 0.1338, 0.3128, 0.1338, 0.3128, 0.3235, 0.2586, 0.3235, -0.4013, 0.1331, -0.3471, 0.1331, -0.3471, 0.3226, -0.4013, 0.3226, 0.9207, 0.1307, 0.4753, 0.1307, 0.4753, 0.07844, 0.6587, 0.07844, 0.712, 0.07844, 0.9207, 0.07844, 0.03329, 1.398, 0.03329, 1.19, 0.08558, 1.19, 0.08558, 1.398, 1.362, 0.3749, 1.153, 0.3749, 1.1, 0.3749, 0.9166, 0.3749, 0.9166, 0.3226, 1.362, 0.3226, 0.8365, 1.373, 0.8365, 0.9289, 0.8888, 0.9289, 0.8888, 1.373, 0.6863, 0.2372, 0.6863, 0.1849, 0.7384, 0.1849, 0.7384, 0.2372, 0.7384, 0.2372, 0.7384, 0.1849, 0.7906, 0.1849, 0.7906, 0.2372, 0.5276, 0.3136, 0.4753, 0.3136, 0.4753, 0.1307, 0.5276, 0.1307, 1.1, 0.3749, 1.153, 0.3749, 1.153, 0.817, 1.1, 0.817, 1.362, 0.8693, 0.9166, 0.8693, 0.9166, 0.817, 1.1, 0.817, 1.1, 0.8174, 1.153, 0.8174, 1.153, 0.817, 1.362, 0.817, 0.03329, 1.19, 0.03329, 0.982, 0.08558, 0.982, 0.08558, 1.19, 0.9207, -0.3636, 0.7121, -0.3636, 0.712, -0.3641, 0.6587, -0.3641, 0.6587, -0.3636, 0.4753, -0.3636, 0.4753, -0.4159, 0.9207, -0.4159, 0.7319, 1.373, 0.7319, 0.9289, 0.7842, 0.9289, 0.7842, 1.373, 0.7906, 0.2401, 0.7906, 0.2924, 0.7384, 0.2924, 0.7384, 0.2401, 0.7384, 0.2401, 0.7384, 0.2924, 0.6863, 0.2924, 0.6863, 0.2401, 0.08558, 0.982, 0.03329, 0.982, 0.03329, 0.9289, 0.08558, 0.9289, 0.6863, 0.2381, 0.634, 0.238, 0.634, 0.1849, 0.6863, 0.1849, -0.019, 1.37, -0.07129, 1.37, -0.07129, 0.9293, -0.019, 0.9293, -0.1236, 1.37, -0.1759, 1.37, -0.1759, 0.9293, -0.1236, 0.9293, 0.712, 0.07844, 0.6587, 0.07844, 0.6587, -0.3636, 0.7121, -0.3636, -0.019, 0.9293, -0.07129, 0.9293, -0.07129, 0.9289, -0.019, 0.9289, -0.1236, 0.9293, -0.1759, 0.9293, -0.1759, 0.9289, -0.1236, 0.9289, 1.153, 0.817, 1.153, 0.8174, 1.1, 0.8174, 1.1, 0.817, 0.6587, -0.3636, 0.6587, -0.3641, 0.712, -0.3641, 0.7121, -0.3636, 0.9166, 0.3226, 0.9166, 0.8708, 0.7792, 0.9106, 0.6418, 0.9289, 0.6418, 0.3226, -0.4013, 0.3226, -0.1264, 0.3226, -0.1264, 0.9289, -0.2639, 0.9106, -0.4013, 0.8708, 0.1533, 0.7358, 0.197, 0.7358, 0.1939, 0.8732, 0.1503, 0.8732, 0.286, 0.8732, 0.2422, 0.8732, 0.2422, 0.3235, 0.286, 0.3235, 0.1547, 0.5984, 0.1984, 0.5984, 0.197, 0.7358, 0.1533, 0.7358, 0.3296, 0.8732, 0.286, 0.8732, 0.286, 0.5984, 0.3296, 0.5984, 0.367, 0.1338, 0.3128, 0.1338, 0.3128, -0.4159, 0.367, -0.4159, 0.1503, 0.1331, 0.09609, 0.1331, 0.09609, 0.03771, 0.09609, -0.0171, 0.09609, -0.1414, 0.09609, -0.1962, 0.09609, -0.311, 0.09609, -0.3658, 0.09609, -0.4159, 0.1503, -0.4159, 0.2044, 0.1338, 0.1503, 0.1338, 0.1503, -0.4159, 0.2044, -0.4159, 0.2044, -0.3658, 0.2044, -0.3109, 0.2044, -0.196, 0.2044, -0.1411, 0.2044, -0.01662, 0.1717, -0.01662, 0.1717, 0.03826, 0.2044, 0.03826, 0.4753, 0.1331, 0.4211, 0.1331, 0.4211, -0.4159, 0.4753, -0.4159, 0.367, 0.1338, 0.367, 0.3235, 0.3128, 0.3235, 0.3128, 0.1338, 0.6881, 0.1849, 0.634, 0.1849, 0.634, 0.1307, 0.6881, 0.1307, 0.2776, 0.977, 0.2415, 0.8732, 0.2742, 0.8732, 0.3102, 0.977, 0.3328, 1.095, 0.3001, 1.095, 0.2776, 0.977, 0.3102, 0.977, -0.177, 1.268, -0.1788, 1.372, -0.2336, 1.372, -0.2318, 1.268, -0.1759, 1.15, -0.177, 1.268, -0.2318, 1.268, -0.2307, 1.15, 0.09609, -0.1414, -0.007697, -0.1396, -0.007697, -0.1945, 0.09609, -0.1962, -0.1255, -0.1933, -0.007697, -0.1945, -0.007697, -0.1396, -0.1255, -0.1385, 0.219, 1.213, 0.1829, 1.316, 0.1503, 1.316, 0.1863, 1.213, 0.2415, 1.095, 0.219, 1.213, 0.1863, 1.213, 0.2088, 1.095, 0.403, 1.033, 0.367, 0.9289, 0.3996, 0.9289, 0.4357, 1.033, 0.4582, 1.15, 0.4255, 1.15, 0.403, 1.033, 0.4357, 1.033, -0.2924, 1.268, -0.2942, 1.372, -0.349, 1.372, -0.3472, 1.268, -0.2913, 1.15, -0.2924, 1.268, -0.3472, 1.268, -0.3461, 1.15, 0.09609, -0.311, -0.007697, -0.3093, -0.007697, -0.3641, 0.09609, -0.3658, -0.1255, -0.363, -0.007697, -0.3641, -0.007697, -0.3093, -0.1255, -0.3081, 0.5269, 1.268, 0.4909, 1.372, 0.4582, 1.372, 0.4943, 1.268, 0.5495, 1.15, 0.5269, 1.268, 0.4943, 1.268, 0.5168, 1.15, 0.5855, 1.033, 0.5495, 0.9289, 0.5821, 0.9289, 0.6182, 1.033, 0.6407, 1.15, 0.608, 1.15, 0.5855, 1.033, 0.6182, 1.033, -0.2347, 1.268, -0.2365, 1.372, -0.2913, 1.372, -0.2895, 1.268, -0.2336, 1.15, -0.2347, 1.268, -0.2895, 1.268, -0.2884, 1.15, 0.09609, 0.03771, -0.007697, 0.03948, -0.007697, -0.01533, 0.09609, -0.0171, -0.1255, -0.01422, -0.007697, -0.01533, -0.007697, 0.03948, -0.1255, 0.04059, 0.7094, 1.268, 0.6734, 1.372, 0.6407, 1.372, 0.6768, 1.268, 0.7319, 1.15, 0.7094, 1.268, 0.6768, 1.268, 0.6993, 1.15, 0.2044, -0.01662, 0.2044, 0.03826, 0.1717, 0.03826, 0.1717, -0.01662, 0.634, 0.2391, 0.5799, 0.2391, 0.5799, 0.1849, 0.634, 0.1849, 0.4753, 0.1331, 0.4753, 0.3226, 0.4211, 0.3226, 0.4211, 0.1331, 0.2044, 0.1338, 0.2044, 0.3235, 0.1503, 0.3235, 0.1503, 0.1338, 0.1503, 0.1331, 0.1503, 0.3226, 0.09609, 0.3226, 0.09609, 0.1331, 1.366, -0.4159, 1.366, -0.3636, 1.157, -0.3636, 1.104, -0.3636, 0.9207, -0.3636, 0.9207, -0.4159, 0.1379, 1.398, 0.08558, 1.398, 0.08558, 1.19, 0.1379, 1.19, 1.362, 1.364, 1.362, 1.416, 0.9166, 1.416, 0.9166, 1.364, 1.1, 1.364, 1.153, 1.364, -0.349, 1.373, -0.4013, 1.373, -0.4013, 0.9289, -0.349, 0.9289, 0.6881, 0.1307, 0.7402, 0.1307, 0.7402, 0.183, 0.6881, 0.183, 0.7402, 0.1307, 0.7924, 0.1307, 0.7924, 0.183, 0.7402, 0.183, 0.5276, 0.3136, 0.5276, 0.1307, 0.5799, 0.1307, 0.5799, 0.3136, 1.1, 1.364, 1.1, 0.9216, 1.153, 0.9216, 1.153, 1.364, 1.362, 0.8693, 1.362, 0.9216, 1.153, 0.9216, 1.153, 0.9211, 1.1, 0.9211, 1.1, 0.9216, 0.9166, 0.9216, 0.9166, 0.8693, 0.1379, 1.19, 0.08558, 1.19, 0.08558, 0.982, 0.1379, 0.982, 1.366, 0.07844, 1.366, 0.1307, 0.9207, 0.1307, 0.9207, 0.07844, 1.104, 0.07844, 1.104, 0.07889, 1.157, 0.07889, 1.157, 0.07844, 0.8365, 1.373, 0.7842, 1.373, 0.7842, 0.9289, 0.8365, 0.9289, 0.8427, 0.2372, 0.7906, 0.2372, 0.7906, 0.1849, 0.8427, 0.1849, 0.8427, 0.2924, 0.7906, 0.2924, 0.7906, 0.2401, 0.8427, 0.2401, 0.08558, 0.982, 0.08558, 0.9289, 0.1379, 0.9289, 0.1379, 0.982, 0.634, 0.2933, 0.634, 0.2401, 0.6863, 0.2401, 0.6863, 0.2932, -0.019, 1.37, -0.019, 0.9293, 0.03329, 0.9293, 0.03329, 1.37, -0.1236, 1.37, -0.1236, 0.9293, -0.07129, 0.9293, -0.07129, 1.37, 1.157, -0.3636, 1.157, 0.07844, 1.104, 0.07844, 1.104, -0.3636, -0.019, 0.9293, -0.019, 0.9289, 0.03329, 0.9289, 0.03329, 0.9293, -0.1236, 0.9293, -0.1236, 0.9289, -0.07129, 0.9289, -0.07129, 0.9293, 1.153, 0.9216, 1.1, 0.9216, 1.1, 0.9211, 1.153, 0.9211, 1.104, 0.07844, 1.157, 0.07844, 1.157, 0.07889, 1.104, 0.07889])
me_cube_007.materials.append(mat_wood)
me_cube_007.update()

# ---- objects
ob_apartment = bpy.data.objects.new('Apartment', me_plane)
ob_kitchen_counter = bpy.data.objects.new('Kitchen Counter', me_cube_001)
ob_kitchentable = bpy.data.objects.new('KitchenTable', me_cube_002)
ob_cube = bpy.data.objects.new('Cube', me_cube_003)
ob_cube_001 = bpy.data.objects.new('Cube.001', me_cube_004)
ob_amoire = bpy.data.objects.new('Amoire', me_cube_005)
ob_kitchentable_001 = bpy.data.objects.new('KitchenTable.001', me_cube_006)
ob_cube_002 = bpy.data.objects.new('Cube.002', me_cube_007)

# ---- transforms, parenting, visibility, modifiers, constraints
ob_apartment.location = (0.0, 0.0, 0.0)
ob_kitchen_counter.location = (-8.876, 3.617, 1.03)
ob_kitchentable.location = (0.6817, 1.213, -0.6526)
ob_cube.location = (0.0, 0.0, 0.0)
ob_cube_001.location = (-6.691, 0.2266, 0.0)
ob_cube_001.rotation_euler = (0.0, -0.0, 3.45)
ob_amoire.location = (3.631, -1.818, 0.08436)
ob_amoire.rotation_euler = (0.0, -0.0, 1.571)
ob_amoire.scale = (1.0, 1.0, 0.2509)
ob_kitchentable_001.location = (7.598, 3.591, 0.5601)
ob_kitchentable_001.rotation_euler = (0.0, -0.0, 1.571)
ob_cube_002.location = (8.05, 1.865, 0.8948)
ob_cube_002.rotation_euler = (0.0, -0.0, 3.4)

# ---- collection membership
col_collection.objects.link(ob_apartment)
col_collection.objects.link(ob_kitchen_counter)
col_collection.objects.link(ob_kitchentable)
col_collection.objects.link(ob_cube)
col_collection.objects.link(ob_cube_001)
col_collection.objects.link(ob_amoire)
col_collection.objects.link(ob_kitchentable_001)
col_collection.objects.link(ob_cube_002)

# ---- scene / render settings (as saved in the file)
scene.frame_start = 1; scene.frame_end = 250; scene.frame_set(1)
scene.render.engine = 'BLENDER_EEVEE_NEXT'
scene.cycles.sampling_pattern = 'TABULATED_SOBOL'
scene.eevee.ray_tracing_options.trace_max_roughness = 0.0
scene.view_settings.view_transform = 'Filmic'
bpy.context.view_layer.update()

# ---- added for rendering (the .blend has no active camera and no usable light): camera, sun
cam_auto = bpy.data.cameras.new('AutoCamera')
cam_auto.lens = 50.0
cam_auto.sensor_width = 36.0
cam_auto.clip_end = 1000.0
ob_auto_camera = bpy.data.objects.new('AutoCamera', cam_auto)
scene.collection.objects.link(ob_auto_camera)
ob_auto_camera.location = (23.4972, -28.5993, 21.2168)
ob_auto_camera.rotation_euler = (1.09748, -7.21219e-08, 0.694738)
scene.camera = ob_auto_camera
light_auto_sun = bpy.data.lights.new('AutoSun', 'SUN')
light_auto_sun.energy = 3.0
light_auto_sun.angle = 0.0523599
ob_auto_sun = bpy.data.objects.new('AutoSun', light_auto_sun)
scene.collection.objects.link(ob_auto_sun)
ob_auto_sun.rotation_euler = (0.872665, 0.174533, 0.523599)
bpy.context.view_layer.update()

